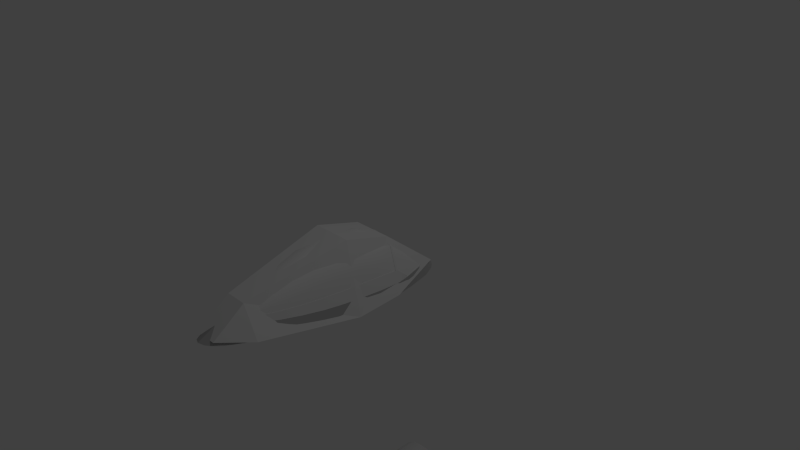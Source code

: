# Source: P51pitEXComp.blend  (saved by Blender 2.72.0; exported with 4.5.12 LTS)
import bpy
from mathutils import Matrix  # noqa: F401  (used for matrix-valued properties, if any)

bpy.ops.wm.read_factory_settings(use_empty=True)
scene = bpy.context.scene
scene.name = 'Scene'

# ---- collections
col_collection_1 = bpy.data.collections.new('Collection 1'); scene.collection.children.link(col_collection_1)
col_collection_4 = bpy.data.collections.new('Collection 4'); scene.collection.children.link(col_collection_4)

# ---- materials (node trees are filled in below, after node groups)
mat_hubmat = bpy.data.materials.new('HubMat')
mat_hubmat.alpha_threshold = 0.0
mat_hubmat.use_transparent_shadow = False
mat_hubmat.diffuse_color = (0.7874, 0.7874, 0.7874, 1.0)
mat_hubmat.specular_intensity = 0.7
mat_glass = bpy.data.materials.new('Glass')
mat_glass.alpha_threshold = 0.0
mat_glass.use_transparent_shadow = False
mat_glass.roughness = 0.5
mat_cowlmat = bpy.data.materials.new('CowlMat')
mat_cowlmat.alpha_threshold = 0.0
mat_cowlmat.use_transparent_shadow = False
mat_cowlmat.diffuse_color = (0.477, 0.477, 0.477, 1.0)
mat_cowlmat.roughness = 0.5
mat_cowlmat.specular_intensity = 0.352
mat_cowlmat.line_color = (0.0, 0.0, 0.0, 1.0)

# ---- material node trees

# ---- world
world_world = bpy.data.worlds.new('World'); scene.world = world_world
world_world.color = (0.05088, 0.05088, 0.05088)
world_world.use_sun_shadow = False
world_world.sun_shadow_jitter_overblur = 0.0
world_world.cycles.sampling_method = 'MANUAL'
world_world.cycles.sample_map_resolution = 256

# ---- cameras
cam_camera = bpy.data.cameras.new('Camera')
cam_camera.clip_end = 100.0
cam_camera.lens = 35.0
cam_camera.sensor_width = 32.0
cam_camera.sensor_height = 18.0
cam_camera.ortho_scale = 7.314
cam_camera.dof.focus_distance = 0.0
cam_camera.dof.aperture_fstop = 128.0

# ---- lights
light_lamp = bpy.data.lights.new('Lamp', 'POINT')
light_lamp.transmission_factor = 0.0
light_lamp.cutoff_distance = 30.0
light_lamp.energy = 100.0
light_lamp.shadow_buffer_clip_start = 1.001
light_lamp.shadow_soft_size = 0.1
light_lamp.shadow_maximum_resolution = 0.006
light_lamp.use_absolute_resolution = True
light_lamp.cycles.use_multiple_importance_sampling = False

# ---- meshes
me_mesh_009 = bpy.data.meshes.new('Mesh.009')
me_mesh_009.from_pydata([(-0.5866, 1.632, -0.8031), (-0.04557, -0.7106, 0.01485), (-1.788e-07, -1.0, -0.05), (-1.788e-07, 1.0, -0.05), (0.025, -1.0, -0.0433), (0.025, 1.0, -0.0433), (0.0433, -1.0, -0.025), (0.0433, 1.0, -0.025), (0.05, -1.0, -5.96e-08), (0.05, 1.0, 8.941e-08), (0.0433, -1.0, 0.025), (0.0433, 1.0, 0.025), (0.025, -1.0, 0.0433), (0.025, 1.0, 0.0433), (-1.788e-07, -1.0, 0.05), (-1.788e-07, 1.0, 0.05), (-0.025, -1.0, 0.0433), (-0.025, 1.0, 0.0433), (-0.0433, -1.0, 0.025), (-0.0433, 1.0, 0.025), (-0.05, -1.0, -5.96e-08), (-0.05, 1.0, 1.192e-07), (-0.0433, -1.0, -0.025), (-0.0433, 1.0, -0.025), (-0.025, -1.0, -0.0433), (-0.025, 1.0, -0.0433)], [(0, 1)], [(2, 3, 5, 4), (4, 5, 7, 6), (6, 7, 9, 8), (8, 9, 11, 10), (10, 11, 13, 12), (12, 13, 15, 14), (14, 15, 17, 16), (16, 17, 19, 18), (18, 19, 21, 20), (20, 21, 23, 22), (5, 3, 25, 23, 21, 19, 17, 15, 13, 11, 9, 7), (24, 25, 3, 2), (22, 23, 25, 24), (2, 4, 6, 8, 10, 12, 14, 16, 18, 20, 22, 24)])
me_mesh_009.polygons.foreach_set('use_smooth', [True] * 14)
_uv = me_mesh_009.uv_layers.new(name='UVMap')
_uv.uv.foreach_set('vector', [0.0, 0.0, 0.0, 0.0, 0.0, 0.0, 0.0, 0.0, 0.0, 0.0, 0.0, 0.0, 0.0, 0.0, 0.0, 0.0, 0.0, 0.0, 0.0, 0.0, 0.0, 0.0, 0.0, 0.0, 0.0, 0.0, 0.0, 0.0, 0.0, 0.0, 0.0, 0.0, 0.0, 0.0, 0.0, 0.0, 0.0, 0.0, 0.0, 0.0, 0.0, 0.0, 0.0, 0.0, 0.0, 0.0, 0.0, 0.0, 0.0, 0.0, 0.0, 0.0, 0.0, 0.0, 0.0, 0.0, 0.0, 0.0, 0.0, 0.0, 0.0, 0.0, 0.0, 0.0, 0.0, 0.0, 0.0, 0.0, 0.0, 0.0, 0.0, 0.0, 0.0, 0.0, 0.0, 0.0, 0.0, 0.0, 0.0, 0.0, 0.0, 0.0, 0.0, 0.0, 0.0, 0.0, 0.0, 0.0, 0.0, 0.0, 0.0, 0.0, 0.0, 0.0, 0.0, 0.0, 0.0, 0.0, 0.0, 0.0, 0.0, 0.0, 0.0, 0.0, 0.0, 0.0, 0.0, 0.0, 0.0, 0.0, 0.0, 0.0, 0.0, 0.0, 0.0, 0.0, 0.0, 0.0, 0.0, 0.0, 0.0, 0.0, 0.0, 0.0, 0.0, 0.0, 0.0, 0.0, 0.0, 0.0, 0.0, 0.0, 0.0, 0.0, 0.0, 0.0, 0.0, 0.0, 0.0, 0.0, 0.0, 0.0, 0.0, 0.0])
me_mesh_009.materials.append(mat_hubmat)
me_mesh_009.materials.append(None)
me_mesh_009.use_remesh_preserve_volume = False
me_mesh_009.use_remesh_preserve_attributes = False
me_mesh_009.use_mirror_vertex_groups = False
me_mesh_009.update()
me_mesh_008 = bpy.data.meshes.new('Mesh.008')
me_mesh_008.from_pydata([(-1.788e-07, -1.0, -0.05), (-1.788e-07, 1.0, -0.05), (0.025, -1.0, -0.0433), (0.025, 1.0, -0.0433), (0.0433, -1.0, -0.025), (0.0433, 1.0, -0.025), (0.05, -1.0, -5.96e-08), (0.05, 1.0, 8.941e-08), (0.0433, -1.0, 0.025), (0.0433, 1.0, 0.025), (0.025, -1.0, 0.0433), (0.025, 1.0, 0.0433), (-1.788e-07, -1.0, 0.05), (-1.788e-07, 1.0, 0.05), (-0.025, -1.0, 0.0433), (-0.025, 1.0, 0.0433), (-0.0433, -1.0, 0.025), (-0.0433, 1.0, 0.025), (-0.05, -1.0, -5.96e-08), (-0.05, 1.0, 1.192e-07), (-0.0433, -1.0, -0.025), (-0.0433, 1.0, -0.025), (-0.025, -1.0, -0.0433), (-0.025, 1.0, -0.0433)], [], [(0, 1, 3, 2), (2, 3, 5, 4), (4, 5, 7, 6), (6, 7, 9, 8), (8, 9, 11, 10), (10, 11, 13, 12), (12, 13, 15, 14), (14, 15, 17, 16), (16, 17, 19, 18), (18, 19, 21, 20), (3, 1, 23, 21, 19, 17, 15, 13, 11, 9, 7, 5), (22, 23, 1, 0), (20, 21, 23, 22), (0, 2, 4, 6, 8, 10, 12, 14, 16, 18, 20, 22)])
me_mesh_008.polygons.foreach_set('use_smooth', [True] * 14)
_uv = me_mesh_008.uv_layers.new(name='UVMap')
_uv.uv.foreach_set('vector', [0.0, 0.0, 0.0, 0.0, 0.0, 0.0, 0.0, 0.0, 0.0, 0.0, 0.0, 0.0, 0.0, 0.0, 0.0, 0.0, 0.0, 0.0, 0.0, 0.0, 0.0, 0.0, 0.0, 0.0, 0.0, 0.0, 0.0, 0.0, 0.0, 0.0, 0.0, 0.0, 0.0, 0.0, 0.0, 0.0, 0.0, 0.0, 0.0, 0.0, 0.0, 0.0, 0.0, 0.0, 0.0, 0.0, 0.0, 0.0, 0.0, 0.0, 0.0, 0.0, 0.0, 0.0, 0.0, 0.0, 0.0, 0.0, 0.0, 0.0, 0.0, 0.0, 0.0, 0.0, 0.0, 0.0, 0.0, 0.0, 0.0, 0.0, 0.0, 0.0, 0.0, 0.0, 0.0, 0.0, 0.0, 0.0, 0.0, 0.0, 0.0, 0.0, 0.0, 0.0, 0.0, 0.0, 0.0, 0.0, 0.0, 0.0, 0.0, 0.0, 0.0, 0.0, 0.0, 0.0, 0.0, 0.0, 0.0, 0.0, 0.0, 0.0, 0.0, 0.0, 0.0, 0.0, 0.0, 0.0, 0.0, 0.0, 0.0, 0.0, 0.0, 0.0, 0.0, 0.0, 0.0, 0.0, 0.0, 0.0, 0.0, 0.0, 0.0, 0.0, 0.0, 0.0, 0.0, 0.0, 0.0, 0.0, 0.0, 0.0, 0.0, 0.0, 0.0, 0.0, 0.0, 0.0, 0.0, 0.0, 0.0, 0.0, 0.0, 0.0])
me_mesh_008.materials.append(mat_hubmat)
me_mesh_008.materials.append(None)
me_mesh_008.use_remesh_preserve_volume = False
me_mesh_008.use_remesh_preserve_attributes = False
me_mesh_008.use_mirror_vertex_groups = False
me_mesh_008.update()
me_mesh_007 = bpy.data.meshes.new('Mesh.007')
me_mesh_007.from_pydata([(-0.2913, -0.1093, -0.2778), (0.07056, -0.06105, -0.2149), (-0.1411, -0.07065, -0.2258), (-0.07056, -0.06105, -0.2149), (-0.2205, -0.08613, -0.2435), (-0.4141, -0.2224, 0.2147), (0.07056, 0.03134, 0.05239), (-0.1411, 0.02301, 0.05239), (-0.1165, 0.03134, 0.05239)], [], [(2, 4, 8), (7, 8, 4), (3, 8, 6, 1), (3, 2, 8), (0, 5, 4), (4, 5, 7)])
me_mesh_007.polygons.foreach_set('use_smooth', [True] * 6)
_uv = me_mesh_007.uv_layers.new(name='UVMap')
_uv.uv.foreach_set('vector', [0.0, 0.0, 0.0, 0.0, 0.0, 0.0, 0.0, 0.0, 0.0, 0.0, 0.0, 0.0, 0.0, 0.0, 0.0, 0.0, 0.0, 0.0, 0.0, 0.0, 0.0, 0.0, 0.0, 0.0, 0.0, 0.0, 0.0, 0.0, 0.0, 0.0, 0.0, 0.0, 0.0, 0.0, 0.0, 0.0, 0.0, 0.0])
me_mesh_007.materials.append(mat_hubmat)
me_mesh_007.materials.append(None)
me_mesh_007.use_remesh_preserve_volume = False
me_mesh_007.use_remesh_preserve_attributes = False
me_mesh_007.use_mirror_vertex_groups = False
me_mesh_007.update()
me_mesh = bpy.data.meshes.new('Mesh')
me_mesh.from_pydata([(-0.1541, 1.069, -1.869), (-0.2699, 0.9831, -1.868), (-0.3441, 0.8735, -1.868), (-0.3856, 0.7476, -1.868), (-0.4115, 0.5817, -1.868), (-0.1496, 1.119, -1.581), (-0.2621, 1.029, -1.581), (-0.3342, 0.9157, -1.58), (-0.3746, 0.7853, -1.58), (-0.4014, 0.5924, -1.581), (-0.146, 1.113, -1.294), (-0.2557, 1.027, -1.293), (-0.3261, 0.9185, -1.293), (-0.3655, 0.7934, -1.293), (-0.3918, 0.6068, -1.293), (-0.1371, 1.071, -1.006), (-0.2402, 0.9939, -1.006), (-0.3063, 0.8964, -1.005), (-0.3433, 0.7844, -1.005), (0.0, 1.102, -1.006), (-0.3678, 0.6191, -1.006), (-0.1264, 0.999, -0.7186), (-0.2213, 0.9368, -0.7182), (-0.2822, 0.8577, -0.7179), (-0.3163, 0.7669, -0.718), (-0.3384, 0.6377, -0.7183), (-0.1096, 0.9036, -0.4311), (-0.192, 0.8595, -0.4307), (-0.2447, 0.8035, -0.4304), (0.0, 0.815, -0.1437), (-0.2743, 0.7392, -0.4305), (-0.2922, 0.6592, -0.4308), (-0.08027, 0.805, -0.1436), (-0.1406, 0.7802, -0.1432), (0.0, 1.0, -2.156), (0.0, 1.104, -1.869), (0.1484, 0.6947, 0.0007156), (0.1338, 0.7177, 0.0008084), (0.08436, 0.7447, 0.0003431), (0.2114, 0.6765, -0.1432), (0.2009, 0.7126, -0.143), (0.1793, 0.7488, -0.1429), (0.1406, 0.7802, -0.1432), (0.08027, 0.805, -0.1436), (0.2922, 0.6592, -0.4308), (0.2743, 0.7392, -0.4305), (0.2447, 0.8035, -0.4304), (0.192, 0.8595, -0.4307), (0.1096, 0.9036, -0.4311), (0.3384, 0.6377, -0.7183), (0.3163, 0.7669, -0.718), (0.2822, 0.8577, -0.7179), (0.2213, 0.9368, -0.7182), (0.1264, 0.999, -0.7186), (0.3678, 0.6191, -1.006), (0.3433, 0.7844, -1.005), (0.3063, 0.8964, -1.005), (0.2402, 0.9939, -1.006), (0.1371, 1.071, -1.006), (0.3918, 0.6068, -1.293), (0.3655, 0.7934, -1.293), (0.3261, 0.9185, -1.293), (0.2557, 1.027, -1.293), (0.146, 1.113, -1.294), (0.0, 1.148, -1.294), (0.4014, 0.5924, -1.581), (0.3746, 0.7853, -1.58), (0.3342, 0.9157, -1.58), (0.2621, 1.029, -1.581), (0.1496, 1.119, -1.581), (0.4115, 0.5817, -1.868), (0.3856, 0.7476, -1.868), (0.3441, 0.8735, -1.868), (0.2699, 0.9831, -1.868), (0.1541, 1.069, -1.869), (0.4108, 0.5628, -2.156), (0.3624, 0.7226, -2.156), (0.3215, 0.8704, -2.155), (0.2527, 0.9533, -2.156), (0.1541, 0.9839, -2.156), (-0.1793, 0.7488, -0.1429), (-0.2009, 0.7126, -0.143), (0.1154, 0.7006, 0.03742), (0.07947, 0.7033, 0.05992), (0.04218, 0.7128, 0.07351), (-0.2114, 0.6765, -0.1432), (-0.08436, 0.7447, 0.0003431), (-0.1338, 0.7177, 0.0008082), (-0.1484, 0.6947, 0.0007155), (0.0, 0.9215, -0.4312), (0.0, 1.155, -1.581), (0.0, 0.7572, 0.0), (0.287, 0.9251, -2.156), (-0.4108, 0.5628, -2.156), (-0.3624, 0.7226, -2.156), (-0.3215, 0.8704, -2.155), (-0.2527, 0.9533, -2.156), (-0.1541, 0.9839, -2.156), (-0.1154, 0.7006, 0.03742), (-0.07947, 0.7033, 0.05992), (-0.04218, 0.7128, 0.07351), (0.0, 1.024, -0.7188), (0.0, 0.7181, 0.07334), (-0.287, 0.9251, -2.156)], [], [(7, 3, 8), (16, 17, 22), (86, 33, 87), (22, 23, 27), (94, 2, 95), (23, 18, 24), (87, 80, 88), (18, 14, 20), (32, 27, 33), (15, 11, 16), (12, 8, 13), (2, 94, 3), (8, 9, 13), (97, 96, 0), (0, 96, 1), (2, 3, 7), (12, 13, 17), (8, 4, 9), (100, 102, 91, 86), (16, 12, 17), (80, 30, 81), (17, 18, 23), (28, 24, 30), (33, 80, 87), (11, 7, 12), (27, 23, 28), (21, 22, 26), (89, 21, 26), (1, 103, 2), (13, 9, 14), (30, 25, 31), (30, 31, 81), (90, 0, 5), (1, 2, 6), (99, 86, 87, 98), (6, 7, 11), (98, 87, 88), (13, 14, 18), (3, 93, 4), (33, 28, 80), (24, 25, 30), (21, 89, 101), (84, 83, 38), (64, 63, 69), (43, 38, 42), (48, 43, 47), (38, 37, 42), (43, 42, 47), (53, 48, 52), (48, 47, 52), (58, 53, 57), (53, 52, 57), (63, 58, 62), (58, 57, 62), (69, 63, 68), (63, 62, 68), (74, 69, 73), (69, 68, 73), (79, 74, 78), (74, 73, 78), (42, 37, 41), (37, 36, 41), (47, 42, 46), (42, 41, 46), (52, 47, 51), (47, 46, 51), (57, 52, 56), (52, 51, 56), (62, 57, 61), (57, 56, 61), (68, 62, 67), (62, 61, 67), (73, 68, 72), (68, 67, 72), (73, 72, 92), (92, 78, 73), (41, 36, 40), (46, 41, 45), (41, 40, 45), (51, 46, 50), (46, 45, 50), (56, 51, 55), (51, 50, 55), (61, 56, 60), (56, 55, 60), (67, 61, 66), (61, 60, 66), (72, 67, 71), (67, 66, 71), (71, 75, 76), (76, 77, 72), (45, 40, 44), (40, 39, 44), (50, 45, 49), (45, 44, 49), (55, 50, 54), (50, 49, 54), (60, 55, 59), (55, 54, 59), (66, 60, 65), (60, 59, 65), (71, 66, 70), (66, 65, 70), (72, 71, 76), (71, 70, 75), (21, 16, 22), (27, 28, 33), (81, 31, 85), (36, 39, 40), (63, 64, 19), (19, 58, 63), (82, 36, 37), (83, 82, 37, 38), (5, 6, 10), (23, 24, 28), (3, 94, 93), (6, 2, 7), (91, 32, 86), (3, 4, 8), (80, 81, 88), (10, 11, 15), (10, 6, 11), (17, 13, 18), (15, 16, 21), (11, 12, 16), (101, 15, 21), (35, 74, 79), (79, 34, 35), (26, 22, 27), (28, 30, 80), (32, 33, 86), (7, 8, 12), (18, 20, 24), (100, 86, 99), (5, 1, 6), (22, 17, 23), (24, 20, 25), (26, 27, 32), (103, 1, 96), (88, 81, 85), (29, 43, 48), (0, 1, 5), (77, 92, 72), (95, 2, 103), (19, 10, 15), (29, 26, 32), (0, 90, 35), (64, 5, 10), (97, 35, 34), (15, 101, 19), (29, 32, 91), (5, 64, 90), (91, 38, 43), (89, 48, 53), (35, 97, 0), (26, 29, 89), (10, 19, 64), (69, 90, 64), (90, 69, 74), (29, 91, 43), (48, 89, 29), (53, 101, 89), (58, 19, 101), (101, 53, 58), (84, 38, 91, 102), (74, 35, 90)])
me_mesh.polygons.foreach_set('use_smooth', [True] * 166)
_uv = me_mesh.uv_layers.new(name='UVMap')
_uv.uv.foreach_set('vector', [0.176, 0.2765, 0.08943, 0.161, 0.1171, 0.2824, 0.2584, 0.5099, 0.2052, 0.5164, 0.2616, 0.6336, 0.2906, 0.9571, 0.2719, 0.8901, 0.2623, 0.956, 0.2616, 0.6336, 0.2158, 0.639, 0.2631, 0.7606, 0.07483, 0.03584, 0.1477, 0.1565, 0.1431, 0.03176, 0.2158, 0.639, 0.1545, 0.5245, 0.1739, 0.6464, 0.2623, 0.956, 0.2474, 0.8911, 0.25, 0.9584, 0.1545, 0.5245, 0.05558, 0.4147, 0.08332, 0.5372, 0.3055, 0.8919, 0.2631, 0.7606, 0.2719, 0.8901, 0.321, 0.5053, 0.2499, 0.3891, 0.2584, 0.5099, 0.1922, 0.3958, 0.1171, 0.2824, 0.1361, 0.4032, 0.1477, 0.1565, 0.07483, 0.03584, 0.08943, 0.161, 0.1171, 0.2824, 0.03305, 0.2913, 0.1361, 0.4032, 0.249, 0.01731, 0.195, 0.02663, 0.2793, 0.1429, 0.2793, 0.1429, 0.195, 0.02663, 0.2085, 0.151, 0.1477, 0.1565, 0.08943, 0.161, 0.176, 0.2765, 0.1922, 0.3958, 0.1361, 0.4032, 0.2052, 0.5164, 0.1171, 0.2824, 0.01621, 0.1665, 0.03305, 0.2913, 0.3047, 0.9959, 0.3274, 0.9999, 0.3355, 0.9642, 0.2906, 0.9571, 0.2584, 0.5099, 0.1922, 0.3958, 0.2052, 0.5164, 0.2474, 0.8911, 0.1957, 0.7695, 0.2286, 0.8941, 0.2052, 0.5164, 0.1545, 0.5245, 0.2158, 0.639, 0.2267, 0.7639, 0.1739, 0.6464, 0.1957, 0.7695, 0.2719, 0.8901, 0.2474, 0.8911, 0.2623, 0.956, 0.2499, 0.3891, 0.176, 0.2765, 0.1922, 0.3958, 0.2631, 0.7606, 0.2158, 0.639, 0.2267, 0.7639, 0.3178, 0.6312, 0.2616, 0.6336, 0.3104, 0.7608, 0.3692, 0.7664, 0.3178, 0.6312, 0.3104, 0.7608, 0.2085, 0.151, 0.1731, 0.02915, 0.1477, 0.1565, 0.1361, 0.4032, 0.03305, 0.2913, 0.05558, 0.4147, 0.1957, 0.7695, 0.1183, 0.6582, 0.161, 0.7779, 0.1957, 0.7695, 0.161, 0.7779, 0.2286, 0.8941, 0.3841, 0.253, 0.2793, 0.1429, 0.3046, 0.2631, 0.2085, 0.151, 0.1477, 0.1565, 0.2361, 0.2705, 0.2848, 0.988, 0.2906, 0.9571, 0.2623, 0.956, 0.2669, 0.9754, 0.2361, 0.2705, 0.176, 0.2765, 0.2499, 0.3891, 0.2669, 0.9754, 0.2623, 0.956, 0.25, 0.9584, 0.1361, 0.4032, 0.05558, 0.4147, 0.1545, 0.5245, 0.08943, 0.161, 0.0001257, 0.04122, 0.01621, 0.1665, 0.2719, 0.8901, 0.2267, 0.7639, 0.2474, 0.8911, 0.1739, 0.6464, 0.1183, 0.6582, 0.1957, 0.7695, 0.3178, 0.6312, 0.3692, 0.7664, 0.386, 0.6346, 0.4859, 0.9959, 0.5058, 0.988, 0.5, 0.9571, 0.3954, 0.3778, 0.474, 0.3828, 0.486, 0.2631, 0.4851, 0.8919, 0.5, 0.9571, 0.5187, 0.8901, 0.4801, 0.7608, 0.4851, 0.8919, 0.5275, 0.7606, 0.5, 0.9571, 0.5283, 0.956, 0.5187, 0.8901, 0.4851, 0.8919, 0.5187, 0.8901, 0.5275, 0.7606, 0.4727, 0.6312, 0.4801, 0.7608, 0.529, 0.6336, 0.4801, 0.7608, 0.5275, 0.7606, 0.529, 0.6336, 0.4696, 0.5053, 0.4727, 0.6312, 0.5322, 0.5099, 0.4727, 0.6312, 0.529, 0.6336, 0.5322, 0.5099, 0.474, 0.3828, 0.4696, 0.5053, 0.5407, 0.3891, 0.4696, 0.5053, 0.5322, 0.5099, 0.5407, 0.3891, 0.486, 0.2631, 0.474, 0.3828, 0.5545, 0.2705, 0.474, 0.3828, 0.5407, 0.3891, 0.5545, 0.2705, 0.5113, 0.1429, 0.486, 0.2631, 0.5821, 0.151, 0.486, 0.2631, 0.5545, 0.2705, 0.5821, 0.151, 0.5416, 0.01731, 0.5113, 0.1429, 0.5955, 0.02663, 0.5113, 0.1429, 0.5821, 0.151, 0.5955, 0.02663, 0.5187, 0.8901, 0.5283, 0.956, 0.5431, 0.8911, 0.5283, 0.956, 0.5406, 0.9584, 0.5431, 0.8911, 0.5275, 0.7606, 0.5187, 0.8901, 0.5639, 0.7639, 0.5187, 0.8901, 0.5431, 0.8911, 0.5639, 0.7639, 0.529, 0.6336, 0.5275, 0.7606, 0.5748, 0.639, 0.5275, 0.7606, 0.5639, 0.7639, 0.5748, 0.639, 0.5322, 0.5099, 0.529, 0.6336, 0.5854, 0.5164, 0.529, 0.6336, 0.5748, 0.639, 0.5854, 0.5164, 0.5407, 0.3891, 0.5322, 0.5099, 0.5984, 0.3958, 0.5322, 0.5099, 0.5854, 0.5164, 0.5984, 0.3958, 0.5545, 0.2705, 0.5407, 0.3891, 0.6146, 0.2765, 0.5407, 0.3891, 0.5984, 0.3958, 0.6146, 0.2765, 0.5821, 0.151, 0.5545, 0.2705, 0.6429, 0.1565, 0.5545, 0.2705, 0.6146, 0.2765, 0.6429, 0.1565, 0.5821, 0.151, 0.6429, 0.1565, 0.6174, 0.02915, 0.6174, 0.02915, 0.5955, 0.02663, 0.5821, 0.151, 0.5431, 0.8911, 0.5406, 0.9584, 0.562, 0.8941, 0.5639, 0.7639, 0.5431, 0.8911, 0.5949, 0.7695, 0.5431, 0.8911, 0.562, 0.8941, 0.5949, 0.7695, 0.5748, 0.639, 0.5639, 0.7639, 0.6167, 0.6464, 0.5639, 0.7639, 0.5949, 0.7695, 0.6167, 0.6464, 0.5854, 0.5164, 0.5748, 0.639, 0.636, 0.5245, 0.5748, 0.639, 0.6167, 0.6464, 0.636, 0.5245, 0.5984, 0.3958, 0.5854, 0.5164, 0.6544, 0.4032, 0.5854, 0.5164, 0.636, 0.5245, 0.6544, 0.4032, 0.6146, 0.2765, 0.5984, 0.3958, 0.6735, 0.2824, 0.5984, 0.3958, 0.6544, 0.4032, 0.6735, 0.2824, 0.6429, 0.1565, 0.6146, 0.2765, 0.7011, 0.161, 0.6146, 0.2765, 0.6735, 0.2824, 0.7011, 0.161, 0.7011, 0.161, 0.7904, 0.04122, 0.7157, 0.03584, 0.7157, 0.03584, 0.6475, 0.03176, 0.6429, 0.1565, 0.5949, 0.7695, 0.562, 0.8941, 0.6296, 0.7779, 0.562, 0.8941, 0.5778, 0.8983, 0.6296, 0.7779, 0.6167, 0.6464, 0.5949, 0.7695, 0.6722, 0.6582, 0.5949, 0.7695, 0.6296, 0.7779, 0.6722, 0.6582, 0.636, 0.5245, 0.6167, 0.6464, 0.7072, 0.5372, 0.6167, 0.6464, 0.6722, 0.6582, 0.7072, 0.5372, 0.6544, 0.4032, 0.636, 0.5245, 0.735, 0.4147, 0.636, 0.5245, 0.7072, 0.5372, 0.735, 0.4147, 0.6735, 0.2824, 0.6544, 0.4032, 0.7575, 0.2913, 0.6544, 0.4032, 0.735, 0.4147, 0.7575, 0.2913, 0.7011, 0.161, 0.6735, 0.2824, 0.7744, 0.1665, 0.6735, 0.2824, 0.7575, 0.2913, 0.7744, 0.1665, 0.6429, 0.1565, 0.7011, 0.161, 0.7157, 0.03584, 0.7011, 0.161, 0.7744, 0.1665, 0.7904, 0.04122, 0.3178, 0.6312, 0.2584, 0.5099, 0.2616, 0.6336, 0.2631, 0.7606, 0.2267, 0.7639, 0.2719, 0.8901, 0.2286, 0.8941, 0.161, 0.7779, 0.2127, 0.8983, 0.5406, 0.9584, 0.5778, 0.8983, 0.562, 0.8941, 0.474, 0.3828, 0.3954, 0.3778, 0.3954, 0.505, 0.3954, 0.505, 0.4696, 0.5053, 0.474, 0.3828, 0.5237, 0.9754, 0.5406, 0.9584, 0.5283, 0.956, 0.5058, 0.988, 0.5237, 0.9754, 0.5283, 0.956, 0.5, 0.9571, 0.3046, 0.2631, 0.2361, 0.2705, 0.3166, 0.3828, 0.2158, 0.639, 0.1739, 0.6464, 0.2267, 0.7639, 0.08943, 0.161, 0.07483, 0.03584, 0.0001257, 0.04122, 0.2361, 0.2705, 0.1477, 0.1565, 0.176, 0.2765, 0.3355, 0.9642, 0.3055, 0.8919, 0.2906, 0.9571, 0.08943, 0.161, 0.01621, 0.1665, 0.1171, 0.2824, 0.2474, 0.8911, 0.2286, 0.8941, 0.25, 0.9584, 0.3166, 0.3828, 0.2499, 0.3891, 0.321, 0.5053, 0.3166, 0.3828, 0.2361, 0.2705, 0.2499, 0.3891, 0.2052, 0.5164, 0.1361, 0.4032, 0.1545, 0.5245, 0.321, 0.5053, 0.2584, 0.5099, 0.3178, 0.6312, 0.2499, 0.3891, 0.1922, 0.3958, 0.2584, 0.5099, 0.386, 0.6346, 0.321, 0.5053, 0.3178, 0.6312, 0.4296, 0.1289, 0.5113, 0.1429, 0.5416, 0.01731, 0.5416, 0.01731, 0.4607, 0.0001257, 0.4296, 0.1289, 0.3104, 0.7608, 0.2616, 0.6336, 0.2631, 0.7606, 0.2267, 0.7639, 0.1957, 0.7695, 0.2474, 0.8911, 0.3055, 0.8919, 0.2719, 0.8901, 0.2906, 0.9571, 0.176, 0.2765, 0.1171, 0.2824, 0.1922, 0.3958, 0.1545, 0.5245, 0.08332, 0.5372, 0.1739, 0.6464, 0.3047, 0.9959, 0.2906, 0.9571, 0.2848, 0.988, 0.3046, 0.2631, 0.2085, 0.151, 0.2361, 0.2705, 0.2616, 0.6336, 0.2052, 0.5164, 0.2158, 0.639, 0.1739, 0.6464, 0.08332, 0.5372, 0.1183, 0.6582, 0.3104, 0.7608, 0.2631, 0.7606, 0.3055, 0.8919, 0.1731, 0.02915, 0.2085, 0.151, 0.195, 0.02663, 0.25, 0.9584, 0.2286, 0.8941, 0.2127, 0.8983, 0.4424, 0.8978, 0.4851, 0.8919, 0.4801, 0.7608, 0.2793, 0.1429, 0.2085, 0.151, 0.3046, 0.2631, 0.6475, 0.03176, 0.6174, 0.02915, 0.6429, 0.1565, 0.1431, 0.03176, 0.1477, 0.1565, 0.1731, 0.02915, 0.3952, 0.505, 0.3166, 0.3828, 0.321, 0.5053, 0.3481, 0.8978, 0.3104, 0.7608, 0.3055, 0.8919, 0.2793, 0.1429, 0.3841, 0.253, 0.361, 0.1289, 0.3952, 0.3778, 0.3046, 0.2631, 0.3166, 0.3828, 0.249, 0.01731, 0.361, 0.1289, 0.3298, 0.0001257, 0.321, 0.5053, 0.386, 0.6346, 0.3952, 0.505, 0.3481, 0.8978, 0.3055, 0.8919, 0.3355, 0.9642, 0.3046, 0.2631, 0.3952, 0.3778, 0.3841, 0.253, 0.4551, 0.9642, 0.5, 0.9571, 0.4851, 0.8919, 0.4214, 0.7664, 0.4801, 0.7608, 0.4727, 0.6312, 0.361, 0.1289, 0.249, 0.01731, 0.2793, 0.1429, 0.3104, 0.7608, 0.3481, 0.8978, 0.3692, 0.7664, 0.3166, 0.3828, 0.3952, 0.505, 0.3952, 0.3778, 0.486, 0.2631, 0.4064, 0.253, 0.3954, 0.3778, 0.4064, 0.253, 0.486, 0.2631, 0.5113, 0.1429, 0.4424, 0.8978, 0.4551, 0.9642, 0.4851, 0.8919, 0.4801, 0.7608, 0.4214, 0.7664, 0.4424, 0.8978, 0.4727, 0.6312, 0.4046, 0.6346, 0.4214, 0.7664, 0.4696, 0.5053, 0.3954, 0.505, 0.4046, 0.6346, 0.4046, 0.6346, 0.4727, 0.6312, 0.4696, 0.5053, 0.4859, 0.9959, 0.5, 0.9571, 0.4551, 0.9642, 0.4632, 0.9999, 0.5113, 0.1429, 0.4296, 0.1289, 0.4064, 0.253])
me_mesh.materials.append(mat_glass)
me_mesh.use_remesh_preserve_volume = False
me_mesh.use_remesh_preserve_attributes = False
me_mesh.use_mirror_vertex_groups = False
me_mesh.update()
me_mesh_001 = bpy.data.meshes.new('Mesh.001')
me_mesh_001.from_pydata([(-0.144, -0.06655, -0.2396), (-0.2947, -0.1157, -0.2842), (-0.072, -0.05695, -0.2287), (-0.309, -0.1229, -0.287), (-0.3029, -0.1201, -0.2865), (0.3182, 0.2168, 0.2686), (0.3587, 0.07055, 0.2684), (0.4066, -0.0876, 0.2683), (0.2899, 0.2591, 0.238), (0.1556, 0.3154, 0.2375), (-0.2939, -0.1093, -0.2906), (-0.3091, -0.1168, -0.293), (-0.3395, -0.1303, -0.276), (-0.4393, -0.2267, 0.08398), (-0.3681, -0.1537, -0.2444), (0.2553, 0.2861, 0.2378), (0.3247, 0.2068, 0.2381), (0.366, 0.06535, 0.2379), (0.4149, -0.08758, 0.2378), (0.2899, 0.2783, 0.2685), (-0.4019, -0.1939, -0.1483), (-0.3022, -0.1139, -0.293), (-0.225, -0.0759, -0.2503), (-0.072, -0.05082, -0.2217), (0.1556, 0.3376, 0.268), (0.2553, 0.3067, 0.2683), (0.3247, 0.223, 0.2686), (0.366, 0.07376, 0.2684), (0.4527, -0.2513, 0.2378), (-0.144, -0.06042, -0.2326), (-0.3272, -0.1406, -0.2737), (-0.4305, -0.2355, 0.08766), (-0.3606, -0.1644, -0.2349), (-0.3938, -0.2041, -0.14), (-0.07056, -0.06719, -0.2219), (0.3013, -0.1071, -0.2847), (0.2205, -0.08613, -0.2435), (0.4149, -0.08762, 0.2683), (0.4527, -0.2513, 0.2676), (-0.2205, -0.09226, -0.2505), (-0.1411, -0.07679, -0.2328), (-0.2913, -0.1093, -0.2778), (-0.3055, -0.1168, -0.2789), (-0.2435, 0.2806, 0.2384), (-0.2577, 0.2728, 0.2385), (-0.2997, -0.1136, -0.2792), (-0.2928, -0.1027, -0.283), (-0.3077, -0.1105, -0.284), (5.219e-09, 0.3225, 0.2379), (-0.3314, -0.1349, -0.2674), (-0.2619, 0.2809, 0.2378), (-0.2471, 0.2885, 0.2378), (5.219e-09, 0.3539, 0.2678), (0.1411, -0.07065, -0.2258), (-0.4305, -0.2267, 0.08766), (-0.3604, -0.1555, -0.2346), (-0.3938, -0.1939, -0.14), (-0.2841, 0.2522, 0.2386), (0.07056, -0.06719, -0.2219), (-0.1525, 0.3074, 0.2381), (-0.2501, 0.2787, 0.2384), (-0.3182, 0.2009, 0.2387), (-0.3587, 0.06231, 0.2385), (-0.4066, -0.08756, 0.2384), (-0.2841, 0.271, 0.2685), (-0.1525, 0.3291, 0.268), (-0.2501, 0.2989, 0.2683), (0.07056, -0.06105, -0.2149), (-0.1411, -0.07065, -0.2258), (-0.4527, -0.2513, 0.2676), (0.2501, 0.2989, 0.2683), (0.1525, 0.3291, 0.268), (0.2841, 0.271, 0.2685), (0.4066, -0.08756, 0.2384), (0.3587, 0.06231, 0.2385), (0.3182, 0.2009, 0.2387), (0.2501, 0.2787, 0.2384), (0.1525, 0.3074, 0.2381), (0.2841, 0.2522, 0.2386), (0.3938, -0.1939, -0.14), (0.3604, -0.1555, -0.2346), (0.4305, -0.2267, 0.08766), (0.2471, 0.2885, 0.2378), (0.2619, 0.2809, 0.2378), (0.3314, -0.1349, -0.2674), (0.3077, -0.1105, -0.284), (0.2928, -0.1027, -0.283), (0.2997, -0.1136, -0.2792), (0.2577, 0.2728, 0.2385), (0.2435, 0.2806, 0.2384), (0.3055, -0.1168, -0.2789), (0.2913, -0.1093, -0.2778), (0.1411, -0.07679, -0.2328), (0.2205, -0.09226, -0.2505), (0.3938, -0.2041, -0.14), (0.3606, -0.1644, -0.2349), (0.4305, -0.2355, 0.08766), (0.3272, -0.1406, -0.2737), (0.144, -0.06042, -0.2326), (0.225, -0.0759, -0.2503), (0.3022, -0.1139, -0.293), (0.4019, -0.1939, -0.1483), (0.3681, -0.1537, -0.2444), (0.4393, -0.2267, 0.08398), (0.3395, -0.1303, -0.276), (0.3091, -0.1168, -0.293), (0.2939, -0.1093, -0.2906), (0.3029, -0.1201, -0.2865), (0.309, -0.1229, -0.287), (0.2947, -0.1157, -0.2842), (0.144, -0.06655, -0.2396), (0.072, -0.05695, -0.2287), (0.225, -0.08203, -0.2573), (0.4019, -0.2041, -0.1483), (0.3681, -0.1636, -0.2462), (0.4393, -0.2355, 0.08398), (0.3363, -0.1371, -0.2827), (0.4422, -0.2513, 0.2676), (0.4422, -0.2513, 0.2378), (-0.4149, -0.08762, 0.2683), (-0.07056, -0.06105, -0.2149), (-0.2205, -0.08613, -0.2435), (-0.3013, -0.1071, -0.2847), (-0.4527, -0.2513, 0.2378), (-0.366, 0.07376, 0.2684), (-0.3247, 0.223, 0.2686), (-0.2553, 0.3067, 0.2683), (-0.1556, 0.3376, 0.268), (0.072, -0.05082, -0.2217), (-0.2899, 0.2783, 0.2685), (-0.4149, -0.08758, 0.2378), (-0.366, 0.06535, 0.2379), (-0.3247, 0.2068, 0.2381), (-0.2553, 0.2861, 0.2378), (5.219e-09, 0.3308, 0.2373), (-0.1556, 0.3154, 0.2375), (-0.2899, 0.2591, 0.238), (5.219e-09, 0.3451, 0.2678), (-0.4066, -0.0876, 0.2683), (-0.3587, 0.07055, 0.2684), (-0.3182, 0.2168, 0.2686), (-0.225, -0.08203, -0.2573), (-0.4019, -0.2041, -0.1483), (-0.3681, -0.1636, -0.2462), (-0.4393, -0.2355, 0.08398), (-0.3363, -0.1371, -0.2827), (-0.4422, -0.2513, 0.2676), (-0.4422, -0.2513, 0.2378)], [], [(17, 74, 75, 16), (26, 5, 6, 27), (123, 69, 119, 130), (19, 72, 5, 26), (27, 6, 7, 37), (8, 78, 88, 83), (24, 71, 70, 25), (15, 19, 8, 83), (56, 55, 14), (72, 75, 5), (19, 16, 8), (26, 17, 16), (136, 50, 44, 57), (86, 89, 82), (45, 60, 44), (5, 75, 74), (27, 37, 18), (16, 75, 78, 8), (125, 129, 132), (70, 78, 72), (17, 27, 18), (18, 73, 74, 17), (68, 121, 39, 40), (25, 70, 72, 19), (28, 18, 37, 38), (37, 7, 73, 18), (6, 74, 73), (129, 136, 132), (119, 138, 63, 130), (9, 25, 15, 82), (7, 6, 73), (13, 20, 142, 144), (68, 120, 29), (134, 135, 127), (123, 144, 31), (135, 51, 133, 126), (123, 147, 146, 69), (139, 63, 62), (126, 129, 64, 66), (11, 47, 122), (147, 123, 31), (64, 140, 61), (20, 14, 143, 142), (128, 23, 120, 67), (42, 45, 44), (14, 55, 12), (46, 51, 43), (66, 60, 43, 59), (54, 31, 33, 56), (68, 29, 121), (12, 145, 143), (10, 141, 1), (32, 143, 30), (133, 46, 122), (0, 40, 141), (13, 130, 63), (14, 12, 143), (54, 13, 144, 31), (4, 45, 42), (122, 47, 133), (125, 132, 131), (39, 41, 1), (41, 43, 60), (46, 133, 51), (11, 21, 4), (3, 11, 4), (56, 33, 32, 55), (54, 13, 63), (41, 46, 43), (30, 42, 49), (6, 5, 74), (87, 88, 76), (85, 88, 90), (91, 76, 89), (9, 82, 89, 77), (87, 76, 91), (70, 77, 89, 76), (81, 79, 94, 96), (80, 97, 95), (79, 80, 95, 94), (100, 107, 109, 106), (105, 107, 100), (103, 115, 113, 101), (104, 114, 116), (101, 113, 114, 102), (98, 99, 112, 110), (81, 101, 79), (96, 113, 115), (79, 102, 80), (94, 114, 113), (80, 104, 84), (114, 97, 116), (15, 35, 86), (85, 15, 83), (86, 82, 15), (81, 96, 115, 103), (107, 90, 87), (105, 35, 85), (87, 91, 109, 107), (100, 106, 86, 35), (92, 112, 93), (98, 36, 99), (92, 111, 110), (115, 103, 18), (18, 28, 115), (103, 73, 18), (28, 38, 117, 118), (28, 96, 115), (117, 38, 37, 7), (117, 7, 73, 118), (115, 96, 73), (118, 73, 96), (146, 138, 119, 69), (55, 49, 12), (139, 62, 140), (40, 39, 141), (3, 42, 30), (47, 42, 44), (118, 96, 28), (81, 73, 103), (110, 112, 92), (35, 15, 85), (95, 97, 114), (102, 104, 80), (95, 114, 94), (101, 102, 79), (94, 113, 96), (103, 101, 81), (108, 107, 105), (71, 77, 70), (83, 88, 85), (85, 35, 90), (55, 32, 30), (65, 66, 59), (57, 64, 61), (13, 54, 20), (140, 62, 61), (144, 63, 31), (66, 64, 57), (143, 145, 30), (21, 122, 46, 10), (21, 10, 1, 4), (47, 42, 122), (132, 136, 57, 61), (29, 0, 141, 22), (60, 66, 57, 44), (146, 147, 63, 138), (45, 4, 1, 41), (24, 25, 9), (76, 88, 78, 70), (91, 89, 86), (47, 50, 133), (27, 17, 26), (26, 16, 19), (78, 75, 72), (25, 19, 15), (32, 33, 143), (47, 12, 49), (124, 125, 131), (99, 36, 86), (106, 99, 86), (99, 106, 112), (106, 109, 112), (109, 93, 112), (93, 109, 91), (90, 88, 87), (45, 41, 60), (138, 63, 139), (147, 31, 63), (124, 130, 119), (129, 125, 140, 64), (1, 141, 39), (10, 46, 22), (127, 135, 126), (3, 4, 42), (21, 11, 122), (49, 55, 30), (131, 132, 61, 62), (124, 119, 138, 139), (130, 144, 123), (144, 130, 13), (133, 50, 136, 129), (137, 65, 59), (120, 23, 29), (29, 22, 121), (20, 56, 14), (33, 31, 142), (125, 124, 139, 140), (127, 126, 66, 65), (50, 47, 44), (54, 56, 20), (31, 144, 142), (47, 49, 42), (3, 145, 11), (2, 111, 58, 34), (3, 30, 145), (58, 111, 92), (126, 133, 129), (22, 141, 10), (12, 47, 11), (53, 92, 93, 36), (11, 145, 12), (22, 46, 121), (53, 36, 98), (130, 131, 62, 63), (33, 142, 143), (135, 59, 43, 51), (131, 130, 124), (100, 35, 105), (108, 90, 107), (102, 114, 104), (84, 97, 80), (97, 84, 90), (108, 97, 90), (108, 116, 97), (108, 105, 116), (105, 104, 116), (104, 105, 85), (85, 84, 104), (85, 90, 84), (91, 86, 36), (93, 91, 36), (41, 121, 46), (39, 121, 41), (137, 77, 71), (34, 40, 2), (120, 68, 40, 34), (67, 120, 34, 58), (40, 0, 2), (128, 111, 2, 23), (48, 137, 59), (135, 134, 48, 59), (128, 98, 110, 111), (67, 98, 128), (134, 24, 9), (23, 2, 0, 29), (52, 134, 127), (53, 98, 67), (52, 127, 65, 137), (67, 58, 92, 53), (9, 77, 48, 134), (48, 77, 137), (52, 137, 71, 24), (52, 24, 134)])
me_mesh_001.polygons.foreach_set('use_smooth', [True] * 244)
_k = set([(5, 6), (5, 72), (5, 75), (6, 7), (6, 74), (7, 73), (8, 16), (8, 83), (9, 82), (9, 134), (15, 82), (15, 83), (16, 17), (17, 18), (18, 37), (19, 25), (19, 26), (24, 25), (24, 52), (26, 27), (27, 37), (43, 59), (43, 60), (44, 57), (44, 60), (48, 59), (48, 77), (48, 137), (50, 133), (50, 136), (51, 133), (51, 135), (52, 127), (57, 61), (57, 64), (59, 65), (60, 66), (61, 62), (61, 140), (62, 63), (62, 139), (63, 138), (64, 66), (64, 140), (65, 66), (65, 137), (70, 71), (70, 72), (70, 76), (71, 77), (71, 137), (72, 78), (73, 74), (74, 75), (75, 78), (76, 88), (76, 89), (77, 89), (78, 88), (119, 124), (119, 130), (124, 125), (125, 129), (126, 127), (126, 129), (130, 131), (131, 132), (132, 136), (134, 135), (138, 139), (139, 140)])
me_mesh_001.attributes.new('sharp_edge', 'BOOLEAN', 'EDGE').data.foreach_set('value', [ (min(e.vertices), max(e.vertices)) in _k for e in me_mesh_001.edges])
_uv = me_mesh_001.uv_layers.new(name='UVMap')
_uv.uv.foreach_set('vector', [0.2222, 0.5864, 0.2291, 0.5846, 0.231, 0.5112, 0.2242, 0.5115, 0.2996, 0.7324, 0.3068, 0.7319, 0.3157, 0.6371, 0.3086, 0.6356, 0.4259, 0.3598, 0.4274, 0.3823, 0.542, 0.3819, 0.5405, 0.3588, 0.3125, 0.7767, 0.3195, 0.7753, 0.3068, 0.7319, 0.2996, 0.7324, 0.3086, 0.6356, 0.3157, 0.6371, 0.3218, 0.5328, 0.3149, 0.5292, 0.2417, 0.4766, 0.2482, 0.477, 0.2661, 0.4585, 0.2606, 0.457, 0.276, 0.5199, 0.2811, 0.523, 0.2996, 0.4316, 0.2948, 0.4266, 0.2651, 0.4524, 0.2311, 0.4514, 0.2417, 0.4766, 0.2606, 0.457, 0.3888, 0.5666, 0.388, 0.4929, 0.3789, 0.4908, 0.5577, 0.3823, 0.5372, 0.4414, 0.5602, 0.4296, 0.4214, 0.4266, 0.4001, 0.3667, 0.3979, 0.4124, 0.4235, 0.3788, 0.4012, 0.2532, 0.4001, 0.3667, 0.0378, 0.7873, 0.05678, 0.8096, 0.06156, 0.8082, 0.04366, 0.7871, 0.9643, 0.5013, 0.9602, 0.9968, 0.9643, 1.0, 0.9639, 0.4995, 0.9654, 0.001468, 0.9584, 0.004838, 0.5602, 0.4296, 0.5372, 0.4414, 0.5386, 0.553, 0.4245, 0.2594, 0.4259, 0.1296, 0.4027, 0.1297, 0.2242, 0.5115, 0.231, 0.5112, 0.2482, 0.477, 0.2417, 0.4766, 0.006074, 0.7708, 0.02438, 0.811, 0.01895, 0.7483, 0.5632, 0.7551, 0.5887, 0.7115, 0.5638, 0.7216, 0.4012, 0.2532, 0.4245, 0.2594, 0.4027, 0.1297, 0.2166, 0.6689, 0.2236, 0.6654, 0.2291, 0.5846, 0.2222, 0.5864, 0.8406, 0.4199, 0.8583, 0.4947, 0.8654, 0.4947, 0.8477, 0.4199, 0.3331, 0.8068, 0.3397, 0.8048, 0.3195, 0.7753, 0.3125, 0.7767, 0.4033, 6.788e-05, 0.4027, 0.1297, 0.4259, 0.1296, 0.4259, 0.0, 0.2105, 0.6518, 0.2176, 0.6486, 0.2236, 0.6654, 0.2166, 0.6689, 0.5614, 0.5469, 0.5386, 0.553, 0.5405, 0.6744, 0.02438, 0.811, 0.0378, 0.7873, 0.01895, 0.7483, 0.6164, 0.7117, 0.6242, 0.7115, 0.6242, 0.7314, 0.6164, 0.732, 0.7397, 0.7699, 0.7255, 0.8618, 0.7535, 0.862, 0.7524, 0.8544, 0.5632, 0.6745, 0.5614, 0.5469, 0.5405, 0.6744, 0.4338, 0.244, 0.4391, 0.0713, 0.4316, 0.07163, 0.4273, 0.2443, 0.9943, 0.4069, 0.9937, 0.34, 0.985, 0.4096, 0.7324, 0.6245, 0.7397, 0.4776, 0.7109, 0.4775, 0.1951, 0.4455, 0.1753, 0.5522, 0.184, 0.5522, 0.7397, 0.4776, 0.7524, 0.3904, 0.7535, 0.3825, 0.7255, 0.3823, 0.1951, 0.4455, 0.2046, 0.4482, 0.2105, 0.4293, 0.2011, 0.4266, 0.6989, 0.6094, 0.6758, 0.4985, 0.6765, 0.602, 0.3725, 0.4266, 0.3523, 0.4581, 0.3592, 0.4593, 0.3789, 0.4284, 0.8297, 0.0, 0.8214, 0.001184, 0.8201, 0.007424, 0.2046, 0.4482, 0.1951, 0.4455, 0.184, 0.5522, 0.3877, 0.7357, 0.3937, 0.7777, 0.4162, 0.7896, 0.4391, 0.0713, 0.4576, 0.00105, 0.4502, 0.0, 0.4316, 0.07163, 0.9843, 0.2057, 0.9843, 0.3414, 0.9937, 0.34, 0.9937, 0.2071, 0.9585, 0.5013, 0.9639, 0.4995, 0.9584, 0.004838, 0.3789, 0.4908, 0.388, 0.4929, 0.391, 0.4534, 0.4228, 0.9217, 0.4228, 0.4266, 0.4171, 0.4299, 0.08287, 0.8974, 0.1103, 0.8973, 0.1094, 0.891, 0.09713, 0.8044, 0.8132, 0.5816, 0.8067, 0.5805, 0.7909, 0.7502, 0.7984, 0.7515, 0.9943, 0.4069, 0.985, 0.4096, 0.9954, 0.4823, 0.5958, 0.7424, 0.5887, 0.7392, 0.5961, 0.7723, 0.9312, 0.5675, 0.9194, 0.5013, 0.9246, 0.5683, 0.1774, 0.8011, 0.1683, 0.8066, 0.198, 0.8431, 0.9389, 0.001784, 0.9312, 0.4988, 0.9391, 0.5025, 0.9135, 0.4243, 0.9051, 0.4217, 0.9194, 0.5013, 0.05553, 0.4266, 0.0, 0.5765, 0.006621, 0.5806, 0.6019, 0.7721, 0.5958, 0.7424, 0.5961, 0.7723, 0.4142, 0.6937, 0.4059, 0.6956, 0.4079, 0.7005, 0.4162, 0.6986, 0.8999, 0.5723, 0.8925, 0.5692, 0.8938, 0.5748, 0.9391, 0.5025, 0.9452, 0.5043, 0.9389, 0.001784, 0.7558, 0.3823, 0.7422, 0.3597, 0.6449, 0.3595, 0.8654, 0.4947, 0.8897, 0.5612, 0.8965, 0.5645, 0.9716, 0.4959, 0.9716, 0.0, 0.9654, 0.001468, 0.9312, 0.4988, 0.9389, 0.001784, 0.9312, 0.0, 0.93, 0.5821, 0.9311, 0.5756, 0.9244, 0.5762, 0.9237, 0.5821, 0.93, 0.5821, 0.9244, 0.5762, 0.7984, 0.7515, 0.7909, 0.7502, 0.801, 0.8222, 0.8075, 0.8231, 0.06156, 0.4324, 0.05553, 0.4266, 0.006621, 0.5806, 0.4162, 0.9214, 0.4228, 0.9217, 0.4171, 0.4299, 0.6028, 0.7151, 0.6094, 0.737, 0.6094, 0.7115, 0.5614, 0.5469, 0.5602, 0.4296, 0.5386, 0.553, 0.9768, 0.001788, 0.9716, 0.4965, 0.9782, 0.4998, 0.9772, 0.9976, 0.9772, 0.5013, 0.9716, 0.9973, 0.9843, 0.005328, 0.9782, 0.4998, 0.9843, 0.5013, 0.7397, 0.7699, 0.7524, 0.8544, 0.7558, 0.8506, 0.7432, 0.7666, 0.9768, 0.001788, 0.9782, 0.4998, 0.9843, 0.005328, 0.08287, 0.4267, 0.09713, 0.5174, 0.1094, 0.4328, 0.1103, 0.4266, 0.86, 0.8736, 0.837, 0.6964, 0.8297, 0.6985, 0.8537, 0.8755, 0.8481, 0.6147, 0.8552, 0.5781, 0.8417, 0.6164, 0.837, 0.6964, 0.8481, 0.6147, 0.8417, 0.6164, 0.8297, 0.6985, 0.9311, 0.006328, 0.9244, 0.005813, 0.9246, 0.01338, 0.9312, 0.01403, 0.93, 0.0, 0.9244, 0.005813, 0.9311, 0.006328, 0.2857, 0.02136, 0.2856, 0.01477, 0.1065, 0.04576, 0.1066, 0.05333, 0.005463, 0.1129, 0.02993, 0.08249, 0.0, 0.1083, 0.1066, 0.05333, 0.1065, 0.04576, 0.02993, 0.08249, 0.03145, 0.08994, 0.7669, 0.4259, 0.7848, 0.5019, 0.7919, 0.5019, 0.774, 0.4259, 0.7884, 0.5874, 0.7576, 0.7175, 0.7659, 0.7174, 0.1342, 0.7458, 0.1103, 0.5763, 0.1257, 0.746, 0.7659, 0.7174, 0.7558, 0.7943, 0.7646, 0.7924, 0.1191, 0.5793, 0.116, 0.49, 0.1103, 0.5763, 0.7646, 0.7924, 0.7669, 0.8324, 0.7766, 0.8297, 0.116, 0.49, 0.144, 0.4525, 0.1337, 0.4483, 0.9527, 0.5027, 0.9527, 0.001753, 0.9452, 0.00551, 0.9584, 0.0, 0.9527, 0.5027, 0.9584, 0.4997, 0.9452, 0.00551, 0.9452, 0.5045, 0.9527, 0.5027, 0.7884, 0.5874, 0.7909, 0.5827, 0.7829, 0.5805, 0.7803, 0.5852, 0.9015, 0.00236, 0.8953, 0.0, 0.894, 0.005329, 0.8297, 0.5805, 0.8201, 0.5734, 0.8214, 0.5792, 0.894, 0.005329, 0.8912, 0.01309, 0.898, 0.009982, 0.9015, 0.00236, 0.8283, 0.5743, 0.8247, 0.5665, 0.8171, 0.5656, 0.8201, 0.5734, 0.9051, 0.156, 0.9194, 0.07754, 0.911, 0.08197, 0.985, 0.1383, 0.9954, 0.06694, 0.9861, 0.06268, 0.9051, 0.156, 0.9098, 0.2204, 0.9135, 0.1531, 0.2856, 0.01477, 0.2857, 0.02136, 0.4027, 0.1297, 0.4027, 0.1297, 0.4033, 6.788e-05, 0.2856, 0.01477, 0.2593, 0.8227, 0.2236, 0.6654, 0.2166, 0.6689, 0.1453, 0.8533, 0.151, 0.8723, 0.1604, 0.8692, 0.1547, 0.8503, 0.1453, 0.8533, 0.1342, 0.7458, 0.1257, 0.746, 0.3397, 0.4311, 0.331, 0.4266, 0.3149, 0.5292, 0.3218, 0.5328, 0.5632, 0.8038, 0.5632, 0.6745, 0.5405, 0.6744, 0.5406, 0.8037, 0.821, 0.5805, 0.8132, 0.5842, 0.821, 0.7458, 0.5406, 0.8037, 0.5405, 0.6744, 0.4259, 0.7895, 0.3789, 0.8112, 0.3614, 0.7076, 0.3547, 0.7115, 0.3703, 0.8161, 0.388, 0.4929, 0.4008, 0.4564, 0.391, 0.4534, 0.6989, 0.6094, 0.6765, 0.602, 0.6989, 0.7115, 0.9051, 0.4217, 0.911, 0.4972, 0.9194, 0.5013, 0.6019, 0.7333, 0.6094, 0.737, 0.6028, 0.7151, 0.9716, 0.5013, 0.9652, 0.5016, 0.9655, 0.9939, 0.1547, 0.8503, 0.1342, 0.7458, 0.1453, 0.8533, 0.2661, 0.8173, 0.2236, 0.6654, 0.2593, 0.8227, 0.9135, 0.1531, 0.9194, 0.07754, 0.9051, 0.156, 0.9527, 0.001753, 0.9527, 0.5027, 0.9584, 0.0, 0.125, 0.4953, 0.144, 0.4525, 0.116, 0.49, 0.7558, 0.7943, 0.7669, 0.8324, 0.7646, 0.7924, 0.125, 0.4953, 0.116, 0.49, 0.1191, 0.5793, 0.7576, 0.7175, 0.7558, 0.7943, 0.7659, 0.7174, 0.1191, 0.5793, 0.1103, 0.5763, 0.1342, 0.7458, 0.7803, 0.5852, 0.7576, 0.7175, 0.7884, 0.5874, 0.1552, 0.4326, 0.1604, 0.4301, 0.1531, 0.4266, 0.06892, 0.5175, 0.09713, 0.5174, 0.08287, 0.4267, 1.0, 0.0, 0.9954, 0.003069, 1.0, 0.4999, 0.6415, 0.7158, 0.6461, 0.7115, 0.6461, 0.7199, 0.8075, 0.8231, 0.801, 0.8222, 0.8074, 0.8503, 0.06892, 0.8045, 0.08287, 0.8974, 0.09713, 0.8044, 0.4114, 0.7483, 0.3877, 0.7357, 0.4162, 0.7896, 0.4059, 0.6956, 0.4142, 0.6937, 0.3801, 0.5663, 0.6989, 0.7115, 0.6765, 0.602, 0.6767, 0.6984, 0.8286, 0.7463, 0.8286, 0.5805, 0.821, 0.7426, 0.392, 0.7005, 0.3877, 0.7357, 0.4114, 0.7483, 0.1683, 0.8066, 0.1877, 0.8478, 0.198, 0.8431, 0.8283, 0.006544, 0.8201, 0.007424, 0.8171, 0.01556, 0.8247, 0.01454, 0.9311, 0.5756, 0.9312, 0.5675, 0.9246, 0.5683, 0.9244, 0.5762, 0.637, 0.7179, 0.6309, 0.7175, 0.637, 0.7115, 0.01895, 0.7483, 0.0378, 0.7873, 0.04366, 0.7871, 0.02519, 0.7489, 0.7669, 0.1554, 0.774, 0.1554, 0.7919, 0.07924, 0.7848, 0.07927, 0.4162, 0.7135, 0.392, 0.7005, 0.4114, 0.7483, 0.4152, 0.7212, 0.6989, 0.3836, 0.6764, 0.3823, 0.6758, 0.4985, 0.6985, 0.4997, 0.8925, 0.5692, 0.8999, 0.5723, 0.8965, 0.5645, 0.8897, 0.5612, 0.7109, 0.7698, 0.7255, 0.8618, 0.7397, 0.7699, 0.5887, 0.7449, 0.5887, 0.7375, 0.5887, 0.7115, 0.5632, 0.7551, 0.9584, 0.5014, 0.9602, 0.9968, 0.9643, 0.5013, 0.9452, 0.5043, 0.9452, 0.004773, 0.9389, 0.001784, 0.4245, 0.2594, 0.4012, 0.2532, 0.4235, 0.3788, 0.4235, 0.3788, 0.4001, 0.3667, 0.4214, 0.4266, 0.5347, 0.3963, 0.5372, 0.4414, 0.5577, 0.3823, 0.2542, 0.4266, 0.2311, 0.4514, 0.2651, 0.4524, 0.1774, 0.8011, 0.1693, 0.7176, 0.1683, 0.8066, 0.4117, 0.4266, 0.391, 0.4534, 0.4008, 0.4564, 0.6527, 0.3823, 0.7558, 0.3823, 0.6449, 0.3595, 0.9861, 0.06268, 0.9954, 0.06694, 0.987, 0.0, 0.8247, 0.5665, 0.7848, 0.5019, 0.8171, 0.5656, 0.7848, 0.5019, 0.8247, 0.5665, 0.7919, 0.5019, 0.9312, 0.01403, 0.9246, 0.01338, 0.9194, 0.07754, 0.9246, 0.01338, 0.911, 0.08197, 0.9194, 0.07754, 0.8665, 0.07977, 0.898, 0.009982, 0.8912, 0.01309, 0.9717, 0.0, 0.9716, 0.4965, 0.9768, 0.001788, 0.9639, 0.4995, 0.9716, 0.4959, 0.9654, 0.001468, 0.6985, 0.4997, 0.6758, 0.4985, 0.6989, 0.6094, 0.6764, 0.3823, 0.5632, 0.386, 0.6758, 0.4985, 0.6527, 0.3823, 0.5405, 0.3588, 0.542, 0.3819, 0.3523, 0.4581, 0.3397, 0.5039, 0.3468, 0.5041, 0.3592, 0.4593, 0.9246, 0.5683, 0.9194, 0.5013, 0.911, 0.4972, 0.8247, 0.01454, 0.8171, 0.01556, 0.7848, 0.07927, 0.7109, 0.4775, 0.7397, 0.4776, 0.7255, 0.3823, 0.9015, 0.5781, 0.8999, 0.5723, 0.8938, 0.5748, 0.8283, 0.006544, 0.8297, 0.0, 0.8201, 0.007424, 0.8132, 0.8468, 0.8075, 0.8231, 0.8074, 0.8503, 0.01148, 0.6666, 0.01895, 0.7483, 0.02519, 0.7489, 0.01788, 0.6689, 0.3485, 0.6027, 0.3547, 0.7115, 0.3614, 0.7076, 0.3554, 0.601, 0.5405, 0.3588, 0.4273, 0.2443, 0.4259, 0.3598, 0.4273, 0.2443, 0.5405, 0.3588, 0.4338, 0.244, 0.06127, 0.8149, 0.05678, 0.8096, 0.0378, 0.7873, 0.02438, 0.811, 0.06156, 0.6604, 0.06892, 0.8045, 0.09713, 0.8044, 0.9937, 0.34, 0.9843, 0.3414, 0.985, 0.4096, 0.985, 0.4096, 0.9861, 0.4866, 0.9954, 0.4823, 0.3801, 0.5663, 0.3888, 0.5666, 0.3789, 0.4908, 0.1693, 0.7176, 0.184, 0.5522, 0.1604, 0.7208, 0.3397, 0.5039, 0.3485, 0.6027, 0.3554, 0.601, 0.3468, 0.5041, 0.276, 0.8131, 0.2948, 0.9075, 0.2996, 0.9028, 0.2811, 0.8103, 0.9716, 0.9973, 0.9716, 0.5013, 0.9655, 0.9939, 0.4142, 0.6937, 0.3888, 0.5666, 0.3801, 0.5663, 0.184, 0.5522, 0.1753, 0.5522, 0.1604, 0.7208, 0.4117, 0.4266, 0.4008, 0.4564, 0.4162, 0.4313, 0.2105, 0.8629, 0.1877, 0.8478, 0.2088, 0.8689, 0.9098, 0.356, 0.9098, 0.2204, 0.9015, 0.2219, 0.9015, 0.3548, 0.2105, 0.8629, 0.198, 0.8431, 0.1877, 0.8478, 0.9015, 0.2219, 0.9098, 0.2204, 0.9051, 0.156, 0.04757, 0.8393, 0.06127, 0.8149, 0.02438, 0.811, 0.7848, 0.07927, 0.7919, 0.07924, 0.8247, 0.01454, 0.5958, 0.7424, 0.6019, 0.7115, 0.5935, 0.7123, 0.8413, 0.1543, 0.8484, 0.1543, 0.8665, 0.07977, 0.8594, 0.07973, 0.5935, 0.7123, 0.5887, 0.7392, 0.5958, 0.7424, 0.9861, 0.4866, 0.987, 0.5516, 0.9954, 0.4823, 0.9943, 0.1411, 0.9954, 0.06694, 0.985, 0.1383, 0.0, 0.5765, 0.01148, 0.6666, 0.01788, 0.6689, 0.006621, 0.5806, 0.1693, 0.7176, 0.1604, 0.7208, 0.1683, 0.8066, 0.7397, 0.4776, 0.7432, 0.4801, 0.7558, 0.3933, 0.7524, 0.3904, 0.6449, 0.3595, 0.5405, 0.3588, 0.6527, 0.3823, 0.8283, 0.5743, 0.8201, 0.5734, 0.8297, 0.5805, 0.6415, 0.7199, 0.6415, 0.7115, 0.637, 0.7163, 0.03145, 0.08994, 0.02993, 0.08249, 0.005463, 0.1129, 0.86, 0.5821, 0.8552, 0.5781, 0.8481, 0.6147, 0.6242, 0.7315, 0.6309, 0.735, 0.6309, 0.7115, 0.6094, 0.7152, 0.6164, 0.7344, 0.6164, 0.7115, 0.1552, 0.4326, 0.1337, 0.4483, 0.144, 0.4525, 0.1552, 0.4326, 0.1531, 0.4266, 0.1337, 0.4483, 0.3789, 0.7268, 0.3869, 0.7005, 0.3792, 0.7023, 0.3869, 0.7005, 0.3789, 0.7268, 0.3869, 0.7294, 0.7862, 0.8599, 0.7766, 0.8297, 0.7669, 0.8324, 0.7862, 0.8599, 0.7909, 0.8554, 0.7766, 0.8297, 0.9934, 0.001436, 0.987, 0.0, 0.9954, 0.06694, 0.8665, 0.07977, 0.8912, 0.01309, 0.8594, 0.07973, 0.9934, 0.5502, 0.9954, 0.4823, 0.987, 0.5516, 0.8654, 0.4947, 0.8583, 0.4947, 0.8897, 0.5612, 0.06156, 0.6604, 0.09713, 0.5174, 0.06892, 0.5175, 0.9015, 0.3548, 0.9051, 0.4217, 0.9098, 0.356, 0.8297, 0.3534, 0.8406, 0.4199, 0.8477, 0.4199, 0.8368, 0.3534, 0.8301, 0.2206, 0.8297, 0.3534, 0.8368, 0.3534, 0.8372, 0.2207, 0.9051, 0.4217, 0.9135, 0.4243, 0.9098, 0.356, 0.7558, 0.3583, 0.7629, 0.3583, 0.7629, 0.223, 0.7558, 0.2231, 0.09016, 0.6604, 0.06156, 0.6604, 0.09713, 0.8044, 0.7397, 0.4776, 0.7324, 0.6245, 0.736, 0.6241, 0.7432, 0.4801, 0.7558, 0.3583, 0.7669, 0.4259, 0.774, 0.4259, 0.7629, 0.3583, 0.9937, 0.2071, 0.985, 0.1383, 0.9843, 0.2057, 0.7324, 0.6245, 0.7109, 0.7698, 0.7397, 0.7699, 0.7558, 0.2231, 0.7629, 0.223, 0.774, 0.1554, 0.7669, 0.1554, 0.7032, 0.6245, 0.7324, 0.6245, 0.7109, 0.4775, 0.9943, 0.1411, 0.985, 0.1383, 0.9937, 0.2071, 0.2661, 0.6662, 0.276, 0.8131, 0.2811, 0.8103, 0.2714, 0.6664, 0.8301, 0.2206, 0.8372, 0.2207, 0.8484, 0.1543, 0.8413, 0.1543, 0.7397, 0.7699, 0.7432, 0.7666, 0.736, 0.6241, 0.7324, 0.6245, 0.09016, 0.6604, 0.09713, 0.5174, 0.06156, 0.6604, 0.2661, 0.6662, 0.2714, 0.6664, 0.2811, 0.523, 0.276, 0.5199, 0.7032, 0.6245, 0.7109, 0.7698, 0.7324, 0.6245])
me_mesh_001.materials.append(mat_hubmat)
me_mesh_001.materials.append(None)
me_mesh_001.use_remesh_preserve_volume = False
me_mesh_001.use_remesh_preserve_attributes = False
me_mesh_001.use_mirror_vertex_groups = False
me_mesh_001.update()
me_mesh_014 = bpy.data.meshes.new('Mesh.014')
me_mesh_014.from_pydata([(-0.4157, 0.5827, -1.877), (-0.4527, 0.4089, -1.877), (-0.4054, 0.5935, -1.587), (-0.4397, 0.4245, -1.587), (-0.3957, 0.608, -1.296), (-0.429, 0.4474, -1.297), (-0.3715, 0.6204, -1.006), (-0.4029, 0.475, -1.006), (-0.3418, 0.6392, -0.7154), (-0.3712, 0.5163, -0.7159), (-0.2951, 0.6609, -0.425), (-0.322, 0.5622, -0.4255), (-0.2136, 0.6784, -0.1346), (-0.2358, 0.6141, -0.1351), (-0.1499, 0.6967, 0.004462), (-0.176, 0.6382, 0.01006), (0.176, 0.6382, 0.01006), (0.1499, 0.6967, 0.000514), (0.2358, 0.6141, -0.1351), (0.2136, 0.6784, -0.1346), (0.322, 0.5622, -0.4255), (0.2951, 0.6609, -0.425), (0.3712, 0.5163, -0.7159), (0.3418, 0.6392, -0.7154), (0.4029, 0.475, -1.006), (0.3715, 0.6204, -1.006), (0.429, 0.4474, -1.297), (0.3957, 0.608, -1.296), (0.4397, 0.4245, -1.587), (0.4054, 0.5935, -1.587), (0.4527, 0.4089, -1.877), (0.4157, 0.5827, -1.877), (0.4527, 0.3991, -2.156), (0.4149, 0.5636, -2.156), (0.07915, 0.6641, 0.1301), (0.1166, 0.7027, 0.03687), (0.08027, 0.7055, 0.0596), (0.0426, 0.715, 0.07332), (-0.4527, 0.3991, -2.156), (-0.4149, 0.5636, -2.156), (0.0, 0.6748, 0.1582), (-0.07915, 0.6641, 0.1301), (-0.1166, 0.7027, 0.03687), (-0.08027, 0.7055, 0.0596), (-0.0426, 0.715, 0.07332), (0.0, 0.7182, 0.0771), (-0.4032, 0.5827, -1.851), (-0.3932, 0.5935, -1.569), (-0.3838, 0.608, -1.288), (-0.3604, 0.6204, -1.006), (-0.3315, 0.6392, -0.7242), (-0.2862, 0.6609, -0.4424), (-0.2072, 0.6784, -0.1607), (-0.1454, 0.6967, -0.01973), (0.1454, 0.6967, -0.01973), (0.2072, 0.6784, -0.1607), (0.2862, 0.6609, -0.4424), (0.3315, 0.6392, -0.7242), (0.3604, 0.6204, -1.006), (0.3838, 0.608, -1.288), (0.3932, 0.5935, -1.569), (0.4032, 0.5827, -1.851), (0.4024, 0.5636, -2.132), (0.1131, 0.7027, 0.01623), (0.07786, 0.7055, 0.03828), (0.04133, 0.715, 0.05159), (-0.4024, 0.5636, -2.132), (-0.1131, 0.7027, 0.01623), (-0.07786, 0.7055, 0.03828), (-0.04133, 0.715, 0.05159), (0.0, 0.7214, 0.05142), (0.1325, 0.6511, 0.07472), (-0.1325, 0.6511, 0.07472), (-0.1298, 0.6511, 0.05899), (0.1298, 0.6511, 0.05899), (-0.07757, 0.6641, 0.1133), (-1.756e-10, 0.6748, 0.1408), (-0.4436, 0.3991, -2.128), (0.07757, 0.6641, 0.1133), (0.4436, 0.3991, -2.128), (0.4436, 0.4089, -1.854), (0.4309, 0.4245, -1.569), (0.4204, 0.4474, -1.285), (0.3949, 0.475, -1.0), (0.3638, 0.5163, -0.7158), (0.3155, 0.5622, -0.4312), (0.2311, 0.6141, -0.1467), (0.1725, 0.6382, -0.004371), (-0.1725, 0.6382, -0.004371), (-0.2311, 0.6141, -0.1467), (-0.3155, 0.5622, -0.4312), (-0.3638, 0.5163, -0.7158), (-0.3949, 0.475, -1.0), (-0.4204, 0.4474, -1.285), (-0.4309, 0.4245, -1.569), (-0.4436, 0.4089, -1.854)], [], [(15, 14, 12), (8, 9, 10), (2, 1, 3), (8, 7, 9), (12, 13, 15), (0, 1, 2), (6, 7, 8), (0, 38, 1), (39, 38, 0), (6, 5, 7), (4, 5, 6), (12, 11, 13), (10, 11, 12), (19, 16, 18), (21, 19, 20), (19, 18, 20), (23, 21, 22), (21, 20, 22), (25, 23, 24), (23, 22, 24), (27, 25, 26), (25, 24, 26), (29, 27, 28), (27, 26, 28), (31, 29, 30), (29, 28, 30), (33, 31, 32), (31, 30, 32), (4, 3, 5), (10, 9, 11), (2, 3, 4), (40, 45, 44), (16, 19, 17), (40, 37, 45), (12, 52, 51, 10), (2, 47, 46, 0), (8, 50, 49, 6), (31, 61, 60, 29), (17, 54, 63, 35), (44, 69, 68, 43), (10, 51, 50, 8), (43, 68, 67, 42), (21, 56, 55, 19), (0, 46, 66, 39), (27, 59, 58, 25), (14, 53, 52, 12), (33, 62, 61, 31), (35, 63, 64, 36), (6, 49, 48, 4), (45, 70, 69, 44), (23, 57, 56, 21), (4, 48, 47, 2), (29, 60, 59, 27), (19, 55, 54, 17), (42, 67, 53, 14), (37, 65, 70, 45), (36, 64, 65, 37), (25, 58, 57, 23), (41, 42, 72), (40, 43, 41), (40, 34, 36), (40, 36, 37), (41, 43, 42), (40, 44, 43), (35, 16, 17), (42, 14, 15), (72, 42, 15), (36, 34, 35), (71, 35, 34), (71, 16, 35), (72, 73, 75, 41), (1, 95, 94, 3), (11, 90, 89, 13), (9, 91, 90, 11), (5, 93, 92, 7), (16, 87, 86, 18), (7, 92, 91, 9), (13, 89, 88, 15), (22, 84, 83, 24), (20, 85, 84, 22), (40, 76, 78, 34), (26, 82, 81, 28), (71, 74, 87, 16), (18, 86, 85, 20), (30, 80, 79, 32), (3, 94, 93, 5), (41, 75, 76, 40), (34, 78, 74, 71), (28, 81, 80, 30), (15, 88, 73, 72), (24, 83, 82, 26), (38, 77, 95, 1)])
me_mesh_014.polygons.foreach_set('use_smooth', [True] * 92)
_k = set([(0, 2), (0, 39), (0, 46), (2, 4), (2, 47), (4, 6), (4, 48), (6, 8), (6, 49), (8, 10), (8, 50), (10, 12), (10, 51), (12, 14), (12, 52), (14, 42), (14, 53), (17, 19), (17, 35), (17, 54), (19, 21), (19, 55), (21, 23), (21, 56), (23, 25), (23, 57), (25, 27), (25, 58), (27, 29), (27, 59), (29, 31), (29, 60), (31, 33), (31, 61), (33, 62), (35, 36), (35, 63), (36, 37), (36, 64), (37, 45), (37, 65), (39, 66), (42, 43), (42, 67), (43, 44), (43, 68), (44, 45), (44, 69), (45, 70), (46, 47), (46, 66), (47, 48), (48, 49), (49, 50), (50, 51), (51, 52), (52, 53), (53, 67), (54, 55), (54, 63), (55, 56), (56, 57), (57, 58), (58, 59), (59, 60), (60, 61), (61, 62), (63, 64), (64, 65), (65, 70), (67, 68), (68, 69), (69, 70)])
me_mesh_014.attributes.new('sharp_edge', 'BOOLEAN', 'EDGE').data.foreach_set('value', [ (min(e.vertices), max(e.vertices)) in _k for e in me_mesh_014.edges])
_uv = me_mesh_014.uv_layers.new(name='UVMap')
_uv.uv.foreach_set('vector', [0.2318, 0.4569, 0.2461, 0.4631, 0.2569, 0.4328, 0.3187, 0.3134, 0.2855, 0.2998, 0.2862, 0.3729, 0.4124, 0.1371, 0.396, 0.06647, 0.3675, 0.122, 0.3187, 0.3134, 0.3124, 0.2386, 0.2855, 0.2998, 0.2569, 0.4328, 0.2402, 0.4254, 0.2318, 0.4569, 0.4393, 0.0801, 0.396, 0.06647, 0.4124, 0.1371, 0.3518, 0.2536, 0.3124, 0.2386, 0.3187, 0.3134, 0.4393, 0.0801, 0.4209, 0.01371, 0.396, 0.06647, 0.4647, 0.02775, 0.4209, 0.01371, 0.4393, 0.0801, 0.3518, 0.2536, 0.341, 0.1794, 0.3124, 0.2386, 0.3831, 0.1942, 0.341, 0.1794, 0.3518, 0.2536, 0.2569, 0.4328, 0.2604, 0.3623, 0.2402, 0.4254, 0.2862, 0.3729, 0.2604, 0.3623, 0.2569, 0.4328, 0.2568, 0.5683, 0.2318, 0.5444, 0.2401, 0.5757, 0.2861, 0.628, 0.2568, 0.5683, 0.2604, 0.6387, 0.2568, 0.5683, 0.2401, 0.5757, 0.2604, 0.6387, 0.3186, 0.6874, 0.2861, 0.628, 0.2855, 0.7009, 0.2861, 0.628, 0.2604, 0.6387, 0.2855, 0.7009, 0.3517, 0.747, 0.3186, 0.6874, 0.3125, 0.7621, 0.3186, 0.6874, 0.2855, 0.7009, 0.3125, 0.7621, 0.3831, 0.8063, 0.3517, 0.747, 0.3411, 0.821, 0.3517, 0.747, 0.3125, 0.7621, 0.3411, 0.821, 0.4123, 0.8632, 0.3831, 0.8063, 0.3676, 0.8782, 0.3831, 0.8063, 0.3411, 0.821, 0.3676, 0.8782, 0.4392, 0.92, 0.4123, 0.8632, 0.3961, 0.9337, 0.4123, 0.8632, 0.3676, 0.8782, 0.3961, 0.9337, 0.4648, 0.9722, 0.4392, 0.92, 0.421, 0.9863, 0.4392, 0.92, 0.3961, 0.9337, 0.421, 0.9863, 0.3831, 0.1942, 0.3675, 0.122, 0.341, 0.1794, 0.2862, 0.3729, 0.2855, 0.2998, 0.2604, 0.3623, 0.4124, 0.1371, 0.3675, 0.122, 0.3831, 0.1942, 0.2261, 0.5006, 0.2442, 0.5006, 0.2438, 0.4914, 0.2318, 0.5444, 0.2568, 0.5683, 0.2466, 0.5385, 0.2261, 0.5006, 0.2438, 0.5098, 0.2442, 0.5006, 0.2569, 0.4328, 0.2632, 0.4299, 0.2916, 0.3713, 0.2862, 0.3729, 0.4124, 0.1371, 0.4144, 0.1417, 0.4406, 0.08616, 0.4393, 0.0801, 0.3187, 0.3134, 0.3232, 0.3132, 0.3553, 0.2551, 0.3518, 0.2536, 0.4392, 0.92, 0.4406, 0.914, 0.4143, 0.8586, 0.4123, 0.8632, 0.2466, 0.5385, 0.2515, 0.5402, 0.2499, 0.5295, 0.2446, 0.5283, 0.2438, 0.4914, 0.2492, 0.491, 0.2493, 0.4816, 0.2439, 0.4824, 0.2862, 0.3729, 0.2916, 0.3713, 0.3232, 0.3132, 0.3187, 0.3134, 0.2439, 0.4824, 0.2493, 0.4816, 0.25, 0.4717, 0.2447, 0.4729, 0.2861, 0.628, 0.2915, 0.6296, 0.2631, 0.5713, 0.2568, 0.5683, 0.4393, 0.0801, 0.4406, 0.08616, 0.4665, 0.03329, 0.4647, 0.02775, 0.3831, 0.8063, 0.3858, 0.8032, 0.3553, 0.7455, 0.3517, 0.747, 0.2461, 0.4631, 0.2516, 0.4609, 0.2632, 0.4299, 0.2569, 0.4328, 0.4648, 0.9722, 0.4665, 0.9667, 0.4406, 0.914, 0.4392, 0.92, 0.2446, 0.5283, 0.2499, 0.5295, 0.2493, 0.5197, 0.2439, 0.5188, 0.3518, 0.2536, 0.3553, 0.2551, 0.3858, 0.1972, 0.3831, 0.1942, 0.2442, 0.5006, 0.2504, 0.5006, 0.2492, 0.491, 0.2438, 0.4914, 0.3186, 0.6874, 0.3231, 0.6876, 0.2915, 0.6296, 0.2861, 0.628, 0.3831, 0.1942, 0.3858, 0.1972, 0.4144, 0.1417, 0.4124, 0.1371, 0.4123, 0.8632, 0.4143, 0.8586, 0.3858, 0.8032, 0.3831, 0.8063, 0.2568, 0.5683, 0.2631, 0.5713, 0.2515, 0.5402, 0.2466, 0.5385, 0.2447, 0.4729, 0.25, 0.4717, 0.2516, 0.4609, 0.2461, 0.4631, 0.2438, 0.5098, 0.2491, 0.5103, 0.2504, 0.5006, 0.2442, 0.5006, 0.2439, 0.5188, 0.2493, 0.5197, 0.2491, 0.5103, 0.2438, 0.5098, 0.3517, 0.747, 0.3553, 0.7455, 0.3231, 0.6876, 0.3186, 0.6874, 0.2258, 0.4858, 0.2447, 0.4729, 0.2278, 0.4716, 0.2261, 0.5006, 0.2439, 0.4824, 0.2258, 0.4858, 0.2261, 0.5006, 0.2258, 0.5154, 0.2439, 0.5188, 0.2261, 0.5006, 0.2439, 0.5188, 0.2438, 0.5098, 0.2258, 0.4858, 0.2439, 0.4824, 0.2447, 0.4729, 0.2261, 0.5006, 0.2438, 0.4914, 0.2439, 0.4824, 0.2446, 0.5283, 0.2318, 0.5444, 0.2466, 0.5385, 0.2447, 0.4729, 0.2461, 0.4631, 0.2318, 0.4569, 0.2278, 0.4716, 0.2447, 0.4729, 0.2318, 0.4569, 0.2439, 0.5188, 0.2258, 0.5154, 0.2446, 0.5283, 0.2278, 0.5296, 0.2446, 0.5283, 0.2258, 0.5154, 0.2278, 0.5296, 0.2318, 0.5444, 0.2446, 0.5283, 0.2278, 0.4716, 0.225, 0.4697, 0.2225, 0.4846, 0.2258, 0.4858, 0.396, 0.06647, 0.3911, 0.07019, 0.3632, 0.1249, 0.3675, 0.122, 0.2604, 0.3623, 0.2581, 0.3611, 0.238, 0.4233, 0.2402, 0.4254, 0.2855, 0.2998, 0.2829, 0.2996, 0.2581, 0.3611, 0.2604, 0.3623, 0.341, 0.1794, 0.3373, 0.1812, 0.3092, 0.2393, 0.3124, 0.2386, 0.2318, 0.5444, 0.2295, 0.5466, 0.238, 0.5778, 0.2401, 0.5757, 0.3124, 0.2386, 0.3092, 0.2393, 0.2829, 0.2996, 0.2855, 0.2998, 0.2402, 0.4254, 0.238, 0.4233, 0.2294, 0.4546, 0.2318, 0.4569, 0.2855, 0.7009, 0.2829, 0.7012, 0.3093, 0.7613, 0.3125, 0.7621, 0.2604, 0.6387, 0.2581, 0.6399, 0.2829, 0.7012, 0.2855, 0.7009, 0.2261, 0.5006, 0.2222, 0.5006, 0.2225, 0.5166, 0.2258, 0.5154, 0.3411, 0.821, 0.3374, 0.8192, 0.3633, 0.8755, 0.3676, 0.8782, 0.2278, 0.5296, 0.225, 0.5315, 0.2295, 0.5466, 0.2318, 0.5444, 0.2401, 0.5757, 0.238, 0.5778, 0.2581, 0.6399, 0.2604, 0.6387, 0.3961, 0.9337, 0.3912, 0.93, 0.4155, 0.9815, 0.421, 0.9863, 0.3675, 0.122, 0.3632, 0.1249, 0.3373, 0.1812, 0.341, 0.1794, 0.2258, 0.4858, 0.2225, 0.4846, 0.2222, 0.5006, 0.2261, 0.5006, 0.2258, 0.5154, 0.2225, 0.5166, 0.225, 0.5315, 0.2278, 0.5296, 0.3676, 0.8782, 0.3633, 0.8755, 0.3912, 0.93, 0.3961, 0.9337, 0.2318, 0.4569, 0.2294, 0.4546, 0.225, 0.4697, 0.2278, 0.4716, 0.3125, 0.7621, 0.3093, 0.7613, 0.3374, 0.8192, 0.3411, 0.821, 0.4209, 0.01371, 0.4154, 0.01851, 0.3911, 0.07019, 0.396, 0.06647])
me_mesh_014.materials.append(mat_hubmat)
me_mesh_014.use_remesh_preserve_volume = False
me_mesh_014.use_remesh_preserve_attributes = False
me_mesh_014.use_mirror_vertex_groups = False
me_mesh_014.update()
me_mesh_005 = bpy.data.meshes.new('Mesh.005')
me_mesh_005.from_pydata([(0.1433, -0.05693, -0.5044), (0.07164, -0.04733, -0.4935), (0.2924, -0.09967, -0.5551), (0.3075, -0.1071, -0.5575), (0.3007, -0.1042, -0.5575), (0.4504, -0.2417, 0.007449), (0.4504, -0.2417, -0.02937), (0.2239, -0.0724, -0.5219), (0.3999, -0.1944, -0.4135), (0.3663, -0.154, -0.511), (0.4371, -0.2258, -0.1824), (0.3346, -0.1275, -0.5472), (0.1471, -0.2176, -0.6601), (0.07357, -0.208, -0.6458), (0.3003, -0.2603, -0.7262), (0.3158, -0.2678, -0.7293), (0.3088, -0.2649, -0.7293), (0.4625, -0.4023, -0.0407), (0.2299, -0.233, -0.683), (0.4106, -0.3551, -0.5416), (0.3762, -0.3146, -0.6686), (0.4489, -0.3865, -0.2402), (0.3437, -0.2881, -0.7159), (0.4504, -0.2319, 0.2847), (0.4375, -0.2163, 0.5736), (0.4268, -0.1934, 0.8625), (0.4009, -0.1658, 1.151), (0.3694, -0.1245, 1.44), (0.3204, -0.07861, 1.729), (0.2347, -0.02674, 2.018), (0.1751, -0.002643, 2.163), (-2.195e-11, 0.03396, 2.31), (0.07875, 0.02328, 2.282), (0.1318, 0.01032, 2.227), (0.4625, -0.3926, 0.323), (0.4492, -0.377, 0.6508), (0.4383, -0.354, 0.9786), (0.4117, -0.3264, 1.306), (0.3793, -0.2852, 1.634), (0.329, -0.2392, 1.962), (0.241, -0.1874, 2.29), (0.1799, -0.1633, 2.454), (0.4625, -0.4023, 0.00792), (1.567e-10, -0.1267, 2.621), (0.08088, -0.1374, 2.589), (0.1354, -0.1503, 2.527), (-0.1433, -0.05693, -0.5044), (-0.07164, -0.04733, -0.4935), (-0.2924, -0.09967, -0.5551), (-0.3075, -0.1071, -0.5575), (-0.3007, -0.1042, -0.5575), (-0.4504, -0.2417, 0.007449), (-0.4504, -0.2417, -0.02937), (-0.2239, -0.0724, -0.5219), (-0.3999, -0.1944, -0.4135), (-0.3663, -0.154, -0.511), (-0.4371, -0.2258, -0.1824), (-0.3346, -0.1275, -0.5472), (-0.1471, -0.2176, -0.6601), (-0.07357, -0.208, -0.6458), (-0.3003, -0.2603, -0.7262), (-0.3158, -0.2678, -0.7293), (-0.3088, -0.2649, -0.7293), (-0.4625, -0.4023, -0.0407), (-0.2299, -0.233, -0.683), (-0.4106, -0.3551, -0.5416), (-0.3762, -0.3146, -0.6686), (-0.4489, -0.3865, -0.2402), (-0.3437, -0.2881, -0.7159), (-0.4504, -0.2319, 0.2847), (-0.4375, -0.2163, 0.5736), (-0.4268, -0.1934, 0.8625), (-0.4009, -0.1658, 1.151), (-0.3694, -0.1245, 1.44), (-0.3204, -0.07861, 1.729), (-0.2347, -0.02674, 2.018), (-0.1751, -0.002643, 2.163), (-0.07875, 0.02328, 2.282), (-0.1318, 0.01032, 2.227), (-0.4625, -0.3926, 0.323), (-0.4492, -0.377, 0.6508), (-0.4383, -0.354, 0.9786), (-0.4117, -0.3264, 1.306), (-0.3793, -0.2852, 1.634), (-0.329, -0.2392, 1.962), (-0.241, -0.1874, 2.29), (-0.1799, -0.1633, 2.454), (-0.4625, -0.4023, 0.00792), (-0.08088, -0.1374, 2.589), (-0.1354, -0.1503, 2.527)], [], [(1, 0, 12, 13), (0, 7, 18, 12), (11, 22, 15, 3), (7, 2, 14), (2, 4, 16, 14), (10, 6, 17, 21), (5, 23, 34, 42), (8, 19, 20, 9), (3, 15, 16, 4), (9, 20, 22, 11), (10, 21, 19, 8), (30, 41, 40, 29), (24, 25, 36, 35), (25, 26, 37, 36), (32, 31, 43, 44), (28, 29, 40, 39), (23, 24, 35, 34), (26, 27, 38, 37), (33, 32, 44, 45), (33, 45, 41, 30), (27, 28, 39, 38), (5, 42, 17, 6), (18, 7, 14), (47, 59, 58, 46), (46, 58, 64, 53), (57, 49, 61, 68), (53, 60, 48), (48, 60, 62, 50), (56, 67, 63, 52), (51, 87, 79, 69), (54, 55, 66, 65), (49, 50, 62, 61), (55, 57, 68, 66), (56, 54, 65, 67), (76, 75, 85, 86), (70, 80, 81, 71), (71, 81, 82, 72), (74, 84, 85, 75), (69, 79, 80, 70), (72, 82, 83, 73), (78, 89, 88, 77), (78, 76, 86, 89), (73, 83, 84, 74), (51, 52, 63, 87), (64, 60, 53), (77, 88, 43, 31), (1, 13, 59, 47)])
me_mesh_005.polygons.foreach_set('use_smooth', [True] * 47)
_uv = me_mesh_005.uv_layers.new(name='UVMap')
_uv.uv.foreach_set('vector', [0.5174, 0.09295, 0.5164, 0.1158, 0.4767, 0.07731, 0.4784, 0.05869, 0.5164, 0.1158, 0.5125, 0.1362, 0.4729, 0.09642, 0.4767, 0.07731, 0.4989, 0.166, 0.4593, 0.1244, 0.4643, 0.1164, 0.504, 0.1588, 0.5125, 0.1362, 0.5058, 0.155, 0.4661, 0.1128, 0.5058, 0.155, 0.5047, 0.1572, 0.465, 0.1147, 0.4661, 0.1128, 0.4746, 0.2614, 0.4707, 0.2994, 0.4311, 0.2966, 0.435, 0.2471, 0.4707, 0.3085, 0.4731, 0.3771, 0.4335, 0.3866, 0.4311, 0.3086, 0.4824, 0.2034, 0.4427, 0.1718, 0.4527, 0.139, 0.4924, 0.1779, 0.504, 0.1588, 0.4643, 0.1164, 0.465, 0.1147, 0.5047, 0.1572, 0.4924, 0.1779, 0.4527, 0.139, 0.4593, 0.1244, 0.4989, 0.166, 0.4746, 0.2614, 0.435, 0.2471, 0.4427, 0.1718, 0.4824, 0.2034, 0.5298, 0.8495, 0.4901, 0.9214, 0.4841, 0.8779, 0.5238, 0.8109, 0.477, 0.4487, 0.4827, 0.5202, 0.443, 0.5489, 0.4373, 0.4677, 0.4827, 0.5202, 0.4895, 0.592, 0.4498, 0.6302, 0.443, 0.5489, 0.5362, 0.8877, 0.5388, 0.9084, 0.4991, 0.9849, 0.4965, 0.9633, 0.511, 0.7363, 0.5238, 0.8109, 0.4841, 0.8779, 0.4713, 0.7937, 0.4731, 0.3771, 0.477, 0.4487, 0.4373, 0.4677, 0.4335, 0.3866, 0.4895, 0.592, 0.4997, 0.6639, 0.46, 0.7117, 0.4498, 0.6302, 0.533, 0.8687, 0.5362, 0.8877, 0.4965, 0.9633, 0.4933, 0.9427, 0.533, 0.8687, 0.4933, 0.9427, 0.4901, 0.9214, 0.5298, 0.8495, 0.4997, 0.6639, 0.511, 0.7363, 0.4713, 0.7937, 0.46, 0.7117, 0.4707, 0.3085, 0.4311, 0.3086, 0.4311, 0.2966, 0.4707, 0.2994, 0.4729, 0.09642, 0.5125, 0.1362, 0.4661, 0.1128, 0.5175, 0.09324, 0.4783, 0.05881, 0.4767, 0.07731, 0.5164, 0.1158, 0.5164, 0.1158, 0.4767, 0.07731, 0.4729, 0.09642, 0.5125, 0.1362, 0.4989, 0.166, 0.504, 0.1588, 0.4643, 0.1164, 0.4593, 0.1244, 0.5125, 0.1362, 0.4661, 0.1128, 0.5058, 0.155, 0.5058, 0.155, 0.4661, 0.1128, 0.465, 0.1147, 0.5047, 0.1572, 0.4746, 0.2614, 0.435, 0.2471, 0.4311, 0.2966, 0.4707, 0.2994, 0.4707, 0.3085, 0.4311, 0.3086, 0.4335, 0.3866, 0.4731, 0.3771, 0.4824, 0.2034, 0.4924, 0.1779, 0.4527, 0.139, 0.4427, 0.1718, 0.504, 0.1588, 0.5047, 0.1572, 0.465, 0.1147, 0.4643, 0.1164, 0.4924, 0.1779, 0.4989, 0.166, 0.4593, 0.1244, 0.4527, 0.139, 0.4746, 0.2614, 0.4824, 0.2034, 0.4427, 0.1718, 0.435, 0.2471, 0.5298, 0.8495, 0.5238, 0.8109, 0.4841, 0.8779, 0.4901, 0.9214, 0.477, 0.4487, 0.4373, 0.4677, 0.443, 0.5489, 0.4827, 0.5202, 0.4827, 0.5202, 0.443, 0.5489, 0.4498, 0.6302, 0.4895, 0.592, 0.511, 0.7363, 0.4713, 0.7937, 0.4841, 0.8779, 0.5238, 0.8109, 0.4731, 0.3771, 0.4335, 0.3866, 0.4373, 0.4677, 0.477, 0.4487, 0.4895, 0.592, 0.4498, 0.6302, 0.46, 0.7117, 0.4997, 0.6639, 0.533, 0.8687, 0.4933, 0.9427, 0.4965, 0.9633, 0.5362, 0.8877, 0.533, 0.8687, 0.5298, 0.8495, 0.4901, 0.9214, 0.4933, 0.9427, 0.4997, 0.6639, 0.46, 0.7117, 0.4713, 0.7937, 0.511, 0.7363, 0.4707, 0.3085, 0.4707, 0.2994, 0.4311, 0.2966, 0.4311, 0.3086, 0.4729, 0.09642, 0.4661, 0.1128, 0.5125, 0.1362, 0.5362, 0.8877, 0.4965, 0.9633, 0.4991, 0.9849, 0.5388, 0.9084, 0.5174, 0.0583, 0.5174, 0.09295, 0.4775, 0.09232, 0.4783, 0.05881])
me_mesh_005.materials.append(mat_cowlmat)
me_mesh_005.materials.append(None)
me_mesh_005.use_remesh_preserve_volume = False
me_mesh_005.use_remesh_preserve_attributes = False
me_mesh_005.use_mirror_vertex_groups = False
me_mesh_005.update()
me_mesh_010 = bpy.data.meshes.new('Mesh.010')
me_mesh_010.from_pydata([(-0.2899, 0.2688, -0.02931), (-0.3247, 0.2164, -0.02923), (-0.366, 0.07498, -0.02936), (-0.4149, -0.07795, -0.02952), (-0.2619, 0.2906, -0.02945), (-0.3077, -0.1009, -0.5513), (-0.4019, -0.1843, -0.4156), (-0.3681, -0.1441, -0.5117), (-0.4393, -0.217, -0.1833), (-0.3395, -0.1206, -0.5433)], [], [(9, 0, 4), (1, 6, 2), (2, 6, 3), (7, 6, 1), (9, 7, 1), (0, 9, 1), (6, 8, 3), (9, 4, 5)])
me_mesh_010.polygons.foreach_set('use_smooth', [True] * 8)
_k = set([(0, 1), (0, 4), (1, 2), (2, 3)])
me_mesh_010.attributes.new('sharp_edge', 'BOOLEAN', 'EDGE').data.foreach_set('value', [ (min(e.vertices), max(e.vertices)) in _k for e in me_mesh_010.edges])
_uv = me_mesh_010.uv_layers.new(name='UVMap')
_uv.uv.foreach_set('vector', [0.6034, 0.6652, 0.7914, 0.8731, 0.7841, 0.8892, 0.7996, 0.8449, 0.6689, 0.6384, 0.8122, 0.7811, 0.8122, 0.7811, 0.6689, 0.6384, 0.8263, 0.7114, 0.6224, 0.6524, 0.6689, 0.6384, 0.7996, 0.8449, 0.6034, 0.6652, 0.6224, 0.6524, 0.7996, 0.8449, 0.7914, 0.8731, 0.6034, 0.6652, 0.7996, 0.8449, 0.6689, 0.6384, 0.7724, 0.6384, 0.8263, 0.7114, 0.6034, 0.6652, 0.7841, 0.8892, 0.5921, 0.6808])
me_mesh_010.materials.append(mat_glass)
me_mesh_010.materials.append(None)
me_mesh_010.use_remesh_preserve_volume = False
me_mesh_010.use_remesh_preserve_attributes = False
me_mesh_010.use_mirror_vertex_groups = False
me_mesh_010.update()
me_mesh_006 = bpy.data.meshes.new('Mesh.006')
me_mesh_006.from_pydata([(-0.2899, 0.2688, -0.02931), (-0.3247, 0.2164, -0.02923), (-0.366, 0.07498, -0.02936), (-0.4149, -0.07795, -0.02952), (-0.2619, 0.2906, -0.02945), (-0.3077, -0.1009, -0.5513), (-0.4019, -0.1843, -0.4156), (-0.3681, -0.1441, -0.5117), (-0.4393, -0.217, -0.1833), (-0.3395, -0.1206, -0.5433)], [], [(9, 0, 4), (1, 6, 2), (2, 6, 3), (7, 6, 1), (9, 7, 1), (0, 9, 1), (6, 8, 3), (9, 4, 5)])
me_mesh_006.polygons.foreach_set('use_smooth', [True] * 8)
_k = set([(0, 1), (0, 4), (1, 2), (2, 3)])
me_mesh_006.attributes.new('sharp_edge', 'BOOLEAN', 'EDGE').data.foreach_set('value', [ (min(e.vertices), max(e.vertices)) in _k for e in me_mesh_006.edges])
_uv = me_mesh_006.uv_layers.new(name='UVMap')
_uv.uv.foreach_set('vector', [0.6034, 0.6652, 0.7914, 0.8731, 0.7841, 0.8892, 0.7996, 0.8449, 0.6689, 0.6384, 0.8122, 0.7811, 0.8122, 0.7811, 0.6689, 0.6384, 0.8263, 0.7114, 0.6224, 0.6524, 0.6689, 0.6384, 0.7996, 0.8449, 0.6034, 0.6652, 0.6224, 0.6524, 0.7996, 0.8449, 0.7914, 0.8731, 0.6034, 0.6652, 0.7996, 0.8449, 0.6689, 0.6384, 0.7724, 0.6384, 0.8263, 0.7114, 0.6034, 0.6652, 0.7841, 0.8892, 0.5921, 0.6808])
me_mesh_006.materials.append(mat_glass)
me_mesh_006.materials.append(None)
me_mesh_006.use_remesh_preserve_volume = False
me_mesh_006.use_remesh_preserve_attributes = False
me_mesh_006.use_mirror_vertex_groups = False
me_mesh_006.update()
me_mesh_003 = bpy.data.meshes.new('Mesh.003')
me_mesh_003.from_pydata([(0.1561, 0.326, -0.02993), (0.0, 0.3415, -0.0301), (-0.2257, -0.06647, -0.5191), (-0.07222, -0.04132, -0.4904), (-0.1444, -0.05095, -0.5014), (-0.2934, -0.09162, -0.55), (-0.2478, 0.299, -0.0296), (-0.1561, 0.326, -0.02993), (0.2478, 0.299, -0.0296), (0.2934, -0.09162, -0.55), (0.1444, -0.05095, -0.5014), (0.07222, -0.04132, -0.4904), (0.2257, -0.06647, -0.5191)], [], [(0, 8, 12), (12, 8, 9), (12, 10, 0), (10, 1, 0), (10, 11, 1), (11, 3, 1), (3, 4, 1), (1, 4, 7), (4, 2, 7), (7, 2, 6), (2, 5, 6)])
me_mesh_003.polygons.foreach_set('use_smooth', [True] * 11)
_k = set([(0, 1), (0, 8), (1, 7), (6, 7)])
me_mesh_003.attributes.new('sharp_edge', 'BOOLEAN', 'EDGE').data.foreach_set('value', [ (min(e.vertices), max(e.vertices)) in _k for e in me_mesh_003.edges])
_uv = me_mesh_003.uv_layers.new(name='UVMap')
_uv.uv.foreach_set('vector', [0.436, 0.3583, 0.3977, 0.3638, 0.4076, 0.5664, 0.4076, 0.5664, 0.3977, 0.3638, 0.3799, 0.5797, 0.4076, 0.5664, 0.4408, 0.5586, 0.436, 0.3583, 0.4408, 0.5586, 0.5, 0.3551, 0.436, 0.3583, 0.4408, 0.5586, 0.4704, 0.5537, 0.5, 0.3551, 0.4704, 0.5537, 0.5296, 0.5537, 0.5, 0.3551, 0.5296, 0.5537, 0.5592, 0.5586, 0.5, 0.3551, 0.5, 0.3551, 0.5592, 0.5586, 0.564, 0.3583, 0.5592, 0.5586, 0.5924, 0.5664, 0.564, 0.3583, 0.564, 0.3583, 0.5924, 0.5664, 0.6023, 0.3638, 0.5924, 0.5664, 0.6201, 0.5797, 0.6023, 0.3638])
me_mesh_003.materials.append(mat_glass)
me_mesh_003.materials.append(None)
me_mesh_003.use_remesh_preserve_volume = False
me_mesh_003.use_remesh_preserve_attributes = False
me_mesh_003.use_mirror_vertex_groups = False
me_mesh_003.update()
me_cylinder_004_collider_002 = bpy.data.meshes.new('Cylinder_004.collider.002')
me_cylinder_004_collider_002.from_pydata([(-0.4769, -2.83, -0.9493), (0.0, -2.83, -0.6758), (-0.3838, -2.83, -1.168), (-0.4769, -2.83, -0.4023), (-0.2412, -2.83, -1.279), (-0.3838, -2.83, -0.184), (-0.2412, -2.83, -0.07216), (-0.08228, -2.83, -1.301), (0.08228, -2.83, -1.301), (0.2412, -2.83, -1.279), (0.3838, -2.83, -1.168), (0.4769, -2.83, -0.9493), (0.4769, -2.83, -0.4023), (0.3838, -2.83, -0.184), (0.2412, -2.83, -0.07216), (0.08228, -2.83, -0.05081), (-0.08228, -2.83, -0.05081), (0.3838, -2.83, -1.168), (0.4769, -0.9321, -0.9493), (0.3838, -0.9321, -1.168), (0.4769, -2.83, -0.9493), (0.4769, -0.9321, -0.4023), (0.4769, -2.83, -0.4023), (0.3838, -0.9321, -0.184), (0.3838, -2.83, -0.184), (0.2412, -2.83, -1.279), (0.2412, -0.9321, -1.279), (0.08228, -2.83, -1.301), (0.08228, -0.9321, -1.301), (0.2412, -0.9321, -0.07216), (0.2412, -2.83, -0.07216), (0.08228, -0.9321, -0.05081), (0.08228, -2.83, -0.05081), (-0.08228, -0.9321, -0.05081), (-0.08228, -2.83, -0.05081), (-0.2412, -0.9321, -0.07216), (-0.2412, -2.83, -0.07216), (-0.3838, -0.9321, -0.184), (-0.3838, -2.83, -0.184), (-0.4769, -0.9321, -0.4023), (-0.4769, -2.83, -0.4023), (-0.4769, -0.9321, -0.9493), (-0.4769, -2.83, -0.9493), (-0.3838, -0.9321, -1.168), (-0.3838, -2.83, -1.168), (-0.2412, -0.9321, -1.279), (-0.2412, -2.83, -1.279), (-0.08228, -0.9321, -1.301), (-0.08228, -2.83, -1.301), (0.08228, -0.9321, -1.301), (0.08228, -2.83, -1.301), (-0.08228, -0.9321, -0.05081), (-0.2412, -0.9321, -0.07216), (0.0, -0.9321, -0.6758), (0.08228, -0.9321, -0.05081), (-0.3838, -0.9321, -0.184), (-0.4769, -0.9321, -0.4023), (-0.4769, -0.9321, -0.9493), (0.2412, -0.9321, -0.07216), (0.3838, -0.9321, -0.184), (0.4769, -0.9321, -0.4023), (0.4769, -0.9321, -0.9493), (0.3838, -0.9321, -1.168), (0.2412, -0.9321, -1.279), (0.08228, -0.9321, -1.301), (-0.08228, -0.9321, -1.301), (-0.2412, -0.9321, -1.279), (-0.3838, -0.9321, -1.168)], [], [(0, 2, 1), (0, 1, 3), (4, 1, 2), (3, 1, 5), (5, 1, 6), (7, 1, 4), (8, 1, 7), (9, 1, 8), (10, 1, 9), (11, 1, 10), (12, 1, 11), (13, 1, 12), (14, 1, 13), (15, 1, 14), (16, 1, 15), (6, 1, 16), (19, 18, 17), (18, 20, 17), (18, 21, 20), (21, 22, 20), (21, 23, 22), (23, 24, 22), (19, 17, 25), (26, 19, 25), (26, 25, 27), (28, 26, 27), (23, 29, 24), (29, 30, 24), (29, 31, 30), (31, 32, 30), (31, 33, 32), (33, 34, 32), (33, 35, 34), (35, 36, 34), (35, 37, 36), (37, 38, 36), (37, 39, 38), (39, 40, 38), (39, 41, 40), (41, 42, 40), (41, 43, 42), (43, 44, 42), (43, 45, 44), (45, 46, 44), (45, 47, 46), (47, 48, 46), (47, 49, 48), (49, 50, 48), (53, 52, 51), (53, 51, 54), (53, 55, 52), (53, 56, 55), (53, 57, 56), (53, 54, 58), (53, 58, 59), (53, 59, 60), (53, 60, 61), (53, 61, 62), (53, 62, 63), (53, 63, 64), (53, 64, 65), (53, 65, 66), (53, 66, 67), (53, 67, 57)])
me_cylinder_004_collider_002.polygons.foreach_set('use_smooth', [True] * 64)
_uv = me_cylinder_004_collider_002.uv_layers.new(name='Cylinder_004.collider.UV')
_uv.uv.foreach_set('vector', [0.4114, 0.6649, 0.4431, 0.5906, 0.5737, 0.758, 0.4114, 0.6649, 0.5737, 0.758, 0.4114, 0.8511, 0.4916, 0.5525, 0.5737, 0.758, 0.4431, 0.5906, 0.4114, 0.8511, 0.5737, 0.758, 0.4431, 0.9255, 0.4431, 0.9255, 0.5737, 0.758, 0.4916, 0.9636, 0.5457, 0.5452, 0.5737, 0.758, 0.4916, 0.5525, 0.6017, 0.5452, 0.5737, 0.758, 0.5457, 0.5452, 0.6559, 0.5525, 0.5737, 0.758, 0.6017, 0.5452, 0.7044, 0.5906, 0.5737, 0.758, 0.6559, 0.5525, 0.7361, 0.6649, 0.5737, 0.758, 0.7044, 0.5906, 0.7361, 0.8511, 0.5737, 0.758, 0.7361, 0.6649, 0.7044, 0.9255, 0.5737, 0.758, 0.7361, 0.8511, 0.6559, 0.9636, 0.5737, 0.758, 0.7044, 0.9255, 0.6017, 0.9708, 0.5737, 0.758, 0.6559, 0.9636, 0.5457, 0.9708, 0.5737, 0.758, 0.6017, 0.9708, 0.4916, 0.9636, 0.5737, 0.758, 0.5457, 0.9708, 0.8794, 0.4183, 0.8265, 0.4183, 0.8793, 0.01661, 0.8265, 0.4183, 0.8265, 0.01661, 0.8793, 0.01661, 0.8265, 0.4183, 0.7107, 0.4183, 0.8265, 0.01661, 0.7107, 0.4183, 0.7107, 0.01661, 0.8265, 0.01661, 0.7107, 0.4183, 0.6579, 0.4183, 0.7107, 0.01661, 0.6579, 0.4183, 0.6579, 0.01661, 0.7107, 0.01661, 0.8794, 0.4183, 0.8793, 0.01661, 0.932, 0.01661, 0.932, 0.4183, 0.8794, 0.4183, 0.932, 0.01661, 0.932, 0.4183, 0.932, 0.01661, 0.9846, 0.01661, 0.9846, 0.4183, 0.932, 0.4183, 0.9846, 0.01661, 0.6579, 0.4183, 0.6052, 0.4183, 0.6579, 0.01661, 0.6052, 0.4183, 0.6052, 0.01661, 0.6579, 0.01661, 0.6052, 0.4183, 0.5526, 0.4183, 0.6052, 0.01661, 0.5526, 0.4183, 0.5526, 0.01661, 0.6052, 0.01661, 0.5526, 0.4183, 0.5, 0.4183, 0.5526, 0.01661, 0.5, 0.4183, 0.5, 0.01661, 0.5526, 0.01661, 0.5, 0.4183, 0.4474, 0.4183, 0.5, 0.01661, 0.4474, 0.4183, 0.4474, 0.01661, 0.5, 0.01661, 0.4474, 0.4183, 0.3947, 0.4183, 0.4474, 0.01661, 0.3947, 0.4183, 0.3947, 0.01661, 0.4474, 0.01661, 0.3947, 0.4183, 0.3419, 0.4183, 0.3947, 0.01661, 0.3419, 0.4183, 0.3419, 0.01661, 0.3947, 0.01661, 0.3419, 0.4183, 0.2261, 0.4183, 0.3419, 0.01661, 0.2261, 0.4183, 0.2261, 0.01661, 0.3419, 0.01661, 0.2261, 0.4183, 0.1733, 0.4183, 0.2261, 0.01661, 0.1733, 0.4183, 0.1733, 0.01661, 0.2261, 0.01661, 0.1733, 0.4183, 0.1206, 0.4183, 0.1733, 0.01661, 0.1206, 0.4183, 0.1206, 0.01661, 0.1733, 0.01661, 0.1206, 0.4183, 0.06799, 0.4183, 0.1206, 0.01661, 0.06799, 0.4183, 0.06799, 0.01661, 0.1206, 0.01661, 0.06799, 0.4183, 0.01537, 0.4183, 0.06799, 0.01661, 0.01537, 0.4183, 0.01537, 0.01661, 0.06799, 0.01661, 0.1937, 0.758, 0.2759, 0.9636, 0.2218, 0.9708, 0.1937, 0.758, 0.2218, 0.9708, 0.1657, 0.9708, 0.1937, 0.758, 0.3244, 0.9255, 0.2759, 0.9636, 0.1937, 0.758, 0.3561, 0.8511, 0.3244, 0.9255, 0.1937, 0.758, 0.3561, 0.6649, 0.3561, 0.8511, 0.1937, 0.758, 0.1657, 0.9708, 0.1116, 0.9636, 0.1937, 0.758, 0.1116, 0.9636, 0.06308, 0.9255, 0.1937, 0.758, 0.06308, 0.9255, 0.03138, 0.8511, 0.1937, 0.758, 0.03138, 0.8511, 0.03138, 0.6649, 0.1937, 0.758, 0.03138, 0.6649, 0.06308, 0.5906, 0.1937, 0.758, 0.06308, 0.5906, 0.1116, 0.5525, 0.1937, 0.758, 0.1116, 0.5525, 0.1657, 0.5452, 0.1937, 0.758, 0.1657, 0.5452, 0.2218, 0.5452, 0.1937, 0.758, 0.2218, 0.5452, 0.2759, 0.5525, 0.1937, 0.758, 0.2759, 0.5525, 0.3244, 0.5906, 0.1937, 0.758, 0.3244, 0.5906, 0.3561, 0.6649])
me_cylinder_004_collider_002.use_remesh_preserve_volume = False
me_cylinder_004_collider_002.use_remesh_preserve_attributes = False
me_cylinder_004_collider_002.use_mirror_vertex_groups = False
me_cylinder_004_collider_002.update()
me_cylinder_004_collider_001 = bpy.data.meshes.new('Cylinder_004.collider.001')
me_cylinder_004_collider_001.from_pydata([(-0.4769, -0.9478, -0.9493), (0.0, -0.9478, -0.6758), (-0.3838, -0.9478, -1.168), (-0.4769, -0.9478, -0.4023), (-0.2412, -0.9478, -1.279), (-0.3838, -0.9478, -0.184), (-0.2412, -0.9478, -0.07216), (-0.08228, -0.9478, -1.301), (0.08228, -0.9478, -1.301), (0.2412, -0.9478, -1.279), (0.3838, -0.9478, -1.168), (0.4769, -0.9478, -0.9493), (0.4769, -0.9478, -0.4023), (0.3838, -0.9478, -0.184), (0.2412, -0.9478, -0.07216), (0.08228, -0.9478, -0.05081), (-0.08228, -0.9478, -0.05081), (0.3838, -0.9478, -1.168), (0.4769, 0.9496, -0.9493), (0.3838, 0.9496, -1.168), (0.4769, -0.9478, -0.9493), (0.4769, 0.9496, -0.4023), (0.4769, -0.9478, -0.4023), (0.3838, 0.9496, -0.184), (0.3838, -0.9478, -0.184), (0.2412, -0.9478, -1.279), (0.2412, 0.9496, -1.279), (0.08228, -0.9478, -1.301), (0.08228, 0.9496, -1.301), (0.2412, 0.9496, -0.07216), (0.2412, -0.9478, -0.07216), (0.08228, 0.9496, -0.05081), (0.08228, -0.9478, -0.05081), (-0.08228, 0.9496, -0.05081), (-0.08228, -0.9478, -0.05081), (-0.2412, 0.9496, -0.07216), (-0.2412, -0.9478, -0.07216), (-0.3838, 0.9496, -0.184), (-0.3838, -0.9478, -0.184), (-0.4769, 0.9496, -0.4023), (-0.4769, -0.9478, -0.4023), (-0.4769, 0.9496, -0.9493), (-0.4769, -0.9478, -0.9493), (-0.3838, 0.9496, -1.168), (-0.3838, -0.9478, -1.168), (-0.2412, 0.9496, -1.279), (-0.2412, -0.9478, -1.279), (-0.08228, 0.9496, -1.301), (-0.08228, -0.9478, -1.301), (0.08228, 0.9496, -1.301), (0.08228, -0.9478, -1.301), (-0.08228, 0.9496, -0.05081), (-0.2412, 0.9496, -0.07216), (0.0, 0.9496, -0.6758), (0.08228, 0.9496, -0.05081), (-0.3838, 0.9496, -0.184), (-0.4769, 0.9496, -0.4023), (-0.4769, 0.9496, -0.9493), (0.2412, 0.9496, -0.07216), (0.3838, 0.9496, -0.184), (0.4769, 0.9496, -0.4023), (0.4769, 0.9496, -0.9493), (0.3838, 0.9496, -1.168), (0.2412, 0.9496, -1.279), (0.08228, 0.9496, -1.301), (-0.08228, 0.9496, -1.301), (-0.2412, 0.9496, -1.279), (-0.3838, 0.9496, -1.168)], [], [(0, 2, 1), (0, 1, 3), (4, 1, 2), (3, 1, 5), (5, 1, 6), (7, 1, 4), (8, 1, 7), (9, 1, 8), (10, 1, 9), (11, 1, 10), (12, 1, 11), (13, 1, 12), (14, 1, 13), (15, 1, 14), (16, 1, 15), (6, 1, 16), (19, 18, 17), (18, 20, 17), (18, 21, 20), (21, 22, 20), (21, 23, 22), (23, 24, 22), (19, 17, 25), (26, 19, 25), (26, 25, 27), (28, 26, 27), (23, 29, 24), (29, 30, 24), (29, 31, 30), (31, 32, 30), (31, 33, 32), (33, 34, 32), (33, 35, 34), (35, 36, 34), (35, 37, 36), (37, 38, 36), (37, 39, 38), (39, 40, 38), (39, 41, 40), (41, 42, 40), (41, 43, 42), (43, 44, 42), (43, 45, 44), (45, 46, 44), (45, 47, 46), (47, 48, 46), (47, 49, 48), (49, 50, 48), (53, 52, 51), (53, 51, 54), (53, 55, 52), (53, 56, 55), (53, 57, 56), (53, 54, 58), (53, 58, 59), (53, 59, 60), (53, 60, 61), (53, 61, 62), (53, 62, 63), (53, 63, 64), (53, 64, 65), (53, 65, 66), (53, 66, 67), (53, 67, 57)])
me_cylinder_004_collider_001.polygons.foreach_set('use_smooth', [True] * 64)
_uv = me_cylinder_004_collider_001.uv_layers.new(name='Cylinder_004.collider.UV')
_uv.uv.foreach_set('vector', [0.4114, 0.6649, 0.4431, 0.5906, 0.5737, 0.758, 0.4114, 0.6649, 0.5737, 0.758, 0.4114, 0.8511, 0.4916, 0.5525, 0.5737, 0.758, 0.4431, 0.5906, 0.4114, 0.8511, 0.5737, 0.758, 0.4431, 0.9255, 0.4431, 0.9255, 0.5737, 0.758, 0.4916, 0.9636, 0.5457, 0.5452, 0.5737, 0.758, 0.4916, 0.5525, 0.6017, 0.5452, 0.5737, 0.758, 0.5457, 0.5452, 0.6559, 0.5525, 0.5737, 0.758, 0.6017, 0.5452, 0.7044, 0.5906, 0.5737, 0.758, 0.6559, 0.5525, 0.7361, 0.6649, 0.5737, 0.758, 0.7044, 0.5906, 0.7361, 0.8511, 0.5737, 0.758, 0.7361, 0.6649, 0.7044, 0.9255, 0.5737, 0.758, 0.7361, 0.8511, 0.6559, 0.9636, 0.5737, 0.758, 0.7044, 0.9255, 0.6017, 0.9708, 0.5737, 0.758, 0.6559, 0.9636, 0.5457, 0.9708, 0.5737, 0.758, 0.6017, 0.9708, 0.4916, 0.9636, 0.5737, 0.758, 0.5457, 0.9708, 0.8794, 0.4183, 0.8265, 0.4183, 0.8793, 0.01661, 0.8265, 0.4183, 0.8265, 0.01661, 0.8793, 0.01661, 0.8265, 0.4183, 0.7107, 0.4183, 0.8265, 0.01661, 0.7107, 0.4183, 0.7107, 0.01661, 0.8265, 0.01661, 0.7107, 0.4183, 0.6579, 0.4183, 0.7107, 0.01661, 0.6579, 0.4183, 0.6579, 0.01661, 0.7107, 0.01661, 0.8794, 0.4183, 0.8793, 0.01661, 0.932, 0.01661, 0.932, 0.4183, 0.8794, 0.4183, 0.932, 0.01661, 0.932, 0.4183, 0.932, 0.01661, 0.9846, 0.01661, 0.9846, 0.4183, 0.932, 0.4183, 0.9846, 0.01661, 0.6579, 0.4183, 0.6052, 0.4183, 0.6579, 0.01661, 0.6052, 0.4183, 0.6052, 0.01661, 0.6579, 0.01661, 0.6052, 0.4183, 0.5526, 0.4183, 0.6052, 0.01661, 0.5526, 0.4183, 0.5526, 0.01661, 0.6052, 0.01661, 0.5526, 0.4183, 0.5, 0.4183, 0.5526, 0.01661, 0.5, 0.4183, 0.5, 0.01661, 0.5526, 0.01661, 0.5, 0.4183, 0.4474, 0.4183, 0.5, 0.01661, 0.4474, 0.4183, 0.4474, 0.01661, 0.5, 0.01661, 0.4474, 0.4183, 0.3947, 0.4183, 0.4474, 0.01661, 0.3947, 0.4183, 0.3947, 0.01661, 0.4474, 0.01661, 0.3947, 0.4183, 0.3419, 0.4183, 0.3947, 0.01661, 0.3419, 0.4183, 0.3419, 0.01661, 0.3947, 0.01661, 0.3419, 0.4183, 0.2261, 0.4183, 0.3419, 0.01661, 0.2261, 0.4183, 0.2261, 0.01661, 0.3419, 0.01661, 0.2261, 0.4183, 0.1733, 0.4183, 0.2261, 0.01661, 0.1733, 0.4183, 0.1733, 0.01661, 0.2261, 0.01661, 0.1733, 0.4183, 0.1206, 0.4183, 0.1733, 0.01661, 0.1206, 0.4183, 0.1206, 0.01661, 0.1733, 0.01661, 0.1206, 0.4183, 0.06799, 0.4183, 0.1206, 0.01661, 0.06799, 0.4183, 0.06799, 0.01661, 0.1206, 0.01661, 0.06799, 0.4183, 0.01537, 0.4183, 0.06799, 0.01661, 0.01537, 0.4183, 0.01537, 0.01661, 0.06799, 0.01661, 0.1937, 0.758, 0.2759, 0.9636, 0.2218, 0.9708, 0.1937, 0.758, 0.2218, 0.9708, 0.1657, 0.9708, 0.1937, 0.758, 0.3244, 0.9255, 0.2759, 0.9636, 0.1937, 0.758, 0.3561, 0.8511, 0.3244, 0.9255, 0.1937, 0.758, 0.3561, 0.6649, 0.3561, 0.8511, 0.1937, 0.758, 0.1657, 0.9708, 0.1116, 0.9636, 0.1937, 0.758, 0.1116, 0.9636, 0.06308, 0.9255, 0.1937, 0.758, 0.06308, 0.9255, 0.03138, 0.8511, 0.1937, 0.758, 0.03138, 0.8511, 0.03138, 0.6649, 0.1937, 0.758, 0.03138, 0.6649, 0.06308, 0.5906, 0.1937, 0.758, 0.06308, 0.5906, 0.1116, 0.5525, 0.1937, 0.758, 0.1116, 0.5525, 0.1657, 0.5452, 0.1937, 0.758, 0.1657, 0.5452, 0.2218, 0.5452, 0.1937, 0.758, 0.2218, 0.5452, 0.2759, 0.5525, 0.1937, 0.758, 0.2759, 0.5525, 0.3244, 0.5906, 0.1937, 0.758, 0.3244, 0.5906, 0.3561, 0.6649])
me_cylinder_004_collider_001.use_remesh_preserve_volume = False
me_cylinder_004_collider_001.use_remesh_preserve_attributes = False
me_cylinder_004_collider_001.use_mirror_vertex_groups = False
me_cylinder_004_collider_001.update()
me_plane = bpy.data.meshes.new('Plane')
me_plane.from_pydata([(-0.2772, -0.008031, 0.3638), (0.2772, -0.008031, 0.3638), (0.3722, 0.678, -0.1958), (0.2772, -0.6575, 0.5463), (-0.1534, -2.51, -0.1087), (-0.4942, -0.6575, -0.4391), (-0.3704, -2.073, -0.2014), (-0.4942, -0.008031, -0.3969), (-0.3722, 0.678, -0.1958), (-0.2772, -0.6575, 0.5463), (0.1534, -2.073, 0.2167), (-0.1534, -2.073, 0.2167), (0.1534, -2.51, -0.1087), (0.4942, -0.6575, -0.4391), (0.3704, -2.073, -0.2014), (0.4942, -0.008031, -0.3969)], [], [(7, 5, 0), (10, 12, 14), (0, 1, 2, 8), (1, 0, 9, 3), (3, 9, 11, 10), (10, 11, 4, 12), (11, 9, 5, 6), (11, 6, 4), (9, 0, 5), (0, 8, 7), (10, 14, 13, 3), (3, 13, 1), (15, 1, 13), (1, 15, 2), (13, 6, 5), (12, 4, 6), (12, 6, 14), (13, 7, 15), (7, 8, 2), (7, 13, 5), (7, 2, 15), (6, 13, 14)])
me_plane.use_remesh_preserve_volume = False
me_plane.use_remesh_preserve_attributes = False
me_plane.use_mirror_vertex_groups = False
me_plane.update()

# ---- objects
ob_frame_front_003 = bpy.data.objects.new('Frame_Front.003', me_mesh_009)
ob_frame_front_002 = bpy.data.objects.new('Frame_Front.002', me_mesh_008)
ob_frame_front_001 = bpy.data.objects.new('Frame_Front.001', me_mesh_007)
ob_canopy_main = bpy.data.objects.new('Canopy_Main', me_mesh)
ob_frame_front = bpy.data.objects.new('Frame_Front', me_mesh_001)
ob_frame_rear = bpy.data.objects.new('Frame_Rear', me_mesh_014)
ob_fuselage_adapter = bpy.data.objects.new('Fuselage_Adapter', me_mesh_005)
ob_canopy_left_001 = bpy.data.objects.new('Canopy_Left.001', me_mesh_010)
ob_canopy_left = bpy.data.objects.new('Canopy_Left', me_mesh_006)
ob_canopy_front = bpy.data.objects.new('Canopy_Front', me_mesh_003)
ob_cylinder_004_collider_001 = bpy.data.objects.new('Cylinder_004.collider.001', me_cylinder_004_collider_002)
ob_cylinder_004_collider = bpy.data.objects.new('Cylinder_004.collider', me_cylinder_004_collider_001)
ob_lamp = bpy.data.objects.new('Lamp', light_lamp)
ob_camera = bpy.data.objects.new('Camera', cam_camera)
ob_external_model = bpy.data.objects.new('External Model', None)
ob_collider = bpy.data.objects.new('Collider', me_plane)

# ---- transforms, parenting, visibility, modifiers, constraints
ob_frame_front_003.parent = ob_external_model
ob_frame_front_003.matrix_parent_inverse = Matrix(((1.0, 0.0, 0.0, 0.0), (0.0, 1.0, 0.0, 0.00792), (0.0, 0.0, 1.0, -0.004494), (0.0, 0.0, 0.0, 1.0)))
ob_frame_front_003.location = (-0.2239, 0.2286, 0.02818)
ob_frame_front_003.rotation_euler = (0.0, 0.0, 1.571)
ob_frame_front_003.scale = (0.3, 0.1165, 0.3)
ob_frame_front_003.lineart.crease_threshold = 0.0
_m = ob_frame_front_003.modifiers.new('EdgeSplit', 'EDGE_SPLIT')
_m.split_angle = 0.576
ob_frame_front_002.parent = ob_external_model
ob_frame_front_002.matrix_parent_inverse = Matrix(((1.0, 0.0, 0.0, 0.0), (0.0, 1.0, 0.0, 0.00792), (0.0, 0.0, 1.0, -0.004494), (0.0, 0.0, 0.0, 1.0)))
ob_frame_front_002.location = (-2.608e-08, 0.204, 0.04097)
ob_frame_front_002.rotation_euler = (0.0, 0.0, 1.571)
ob_frame_front_002.scale = (0.3, 0.1165, 0.3)
ob_frame_front_002.lineart.crease_threshold = 0.0
_m = ob_frame_front_002.modifiers.new('EdgeSplit', 'EDGE_SPLIT')
_m.split_angle = 0.576
ob_frame_front_001.parent = ob_external_model
ob_frame_front_001.matrix_parent_inverse = Matrix(((1.0, 0.0, 0.0, 0.0), (0.0, 1.0, 0.0, 0.00792), (0.0, 0.0, 1.0, -0.004494), (0.0, 0.0, 0.0, 1.0)))
ob_frame_front_001.location = (-5.219e-09, 0.2673, 0.009628)
ob_frame_front_001.rotation_euler = (1.571, -0.0, 0.0)
ob_frame_front_001.lineart.crease_threshold = 0.0
_m = ob_frame_front_001.modifiers.new('EdgeSplit', 'EDGE_SPLIT')
ob_canopy_main.parent = ob_external_model
ob_canopy_main.matrix_parent_inverse = Matrix(((1.0, 0.0, 0.0, 0.0), (0.0, 1.0, 0.0, 0.00792), (0.0, 0.0, 1.0, -0.004494), (0.0, 0.0, 0.0, 1.0)))
ob_canopy_main.location = (0.0, -2.156, -0.6408)
ob_canopy_main.rotation_euler = (1.571, 0.0, 0.0)
ob_canopy_main.hide_viewport = True
ob_canopy_main.lineart.crease_threshold = 0.0
ob_frame_front.parent = ob_external_model
ob_frame_front.matrix_parent_inverse = Matrix(((1.0, 0.0, 0.0, 0.0), (0.0, 1.0, 0.0, 0.00792), (0.0, 0.0, 1.0, -0.004494), (0.0, 0.0, 0.0, 1.0)))
ob_frame_front.location = (-5.219e-09, 0.2673, 0.009628)
ob_frame_front.rotation_euler = (1.571, -0.0, 0.0)
ob_frame_front.lineart.crease_threshold = 0.0
_m = ob_frame_front.modifiers.new('EdgeSplit', 'EDGE_SPLIT')
ob_frame_rear.parent = ob_external_model
ob_frame_rear.matrix_parent_inverse = Matrix(((1.0, 0.0, 0.0, 0.0), (0.0, 1.0, 0.0, 0.00792), (0.0, 0.0, 1.0, -0.004494), (0.0, 0.0, 0.0, 1.0)))
ob_frame_rear.location = (0.0, -2.156, -0.6408)
ob_frame_rear.rotation_euler = (1.571, 0.0, 0.0)
ob_frame_rear.lineart.crease_threshold = 0.0
_m = ob_frame_rear.modifiers.new('EdgeSplit', 'EDGE_SPLIT')
ob_fuselage_adapter.parent = ob_external_model
ob_fuselage_adapter.matrix_parent_inverse = Matrix(((1.0, 0.0, 0.0, 0.0), (0.0, 1.0, 0.0, 0.00792), (0.0, 0.0, 1.0, -0.004494), (0.0, 0.0, 0.0, 1.0)))
ob_fuselage_adapter.location = (0.0, 0.0, 0.0)
ob_fuselage_adapter.rotation_euler = (1.571, 0.0, 0.0)
ob_fuselage_adapter.lineart.crease_threshold = 0.0
_m = ob_fuselage_adapter.modifiers.new('EdgeSplit', 'EDGE_SPLIT')
ob_canopy_left_001.parent = ob_external_model
ob_canopy_left_001.matrix_parent_inverse = Matrix(((1.0, 0.0, 0.0, 0.0), (0.0, 1.0, 0.0, 0.00792), (0.0, 0.0, 1.0, -0.004494), (0.0, 0.0, 0.0, 1.0)))
ob_canopy_left_001.location = (-0.003, 0.0, -0.003)
ob_canopy_left_001.rotation_euler = (1.571, -0.0, 0.0)
ob_canopy_left_001.scale = (-1.0, 1.0, 1.0)
ob_canopy_left_001.hide_viewport = True
ob_canopy_left_001.lineart.crease_threshold = 0.0
_m = ob_canopy_left_001.modifiers.new('EdgeSplit', 'EDGE_SPLIT')
ob_canopy_left.parent = ob_external_model
ob_canopy_left.matrix_parent_inverse = Matrix(((1.0, 0.0, 0.0, 0.0), (0.0, 1.0, 0.0, 0.00792), (0.0, 0.0, 1.0, -0.004494), (0.0, 0.0, 0.0, 1.0)))
ob_canopy_left.location = (0.003, 0.0, -0.003)
ob_canopy_left.rotation_euler = (1.571, -0.0, 0.0)
ob_canopy_left.hide_viewport = True
ob_canopy_left.lineart.crease_threshold = 0.0
_m = ob_canopy_left.modifiers.new('EdgeSplit', 'EDGE_SPLIT')
ob_canopy_front.parent = ob_external_model
ob_canopy_front.matrix_parent_inverse = Matrix(((1.0, 0.0, 0.0, 0.0), (0.0, 1.0, 0.0, 0.00792), (0.0, 0.0, 1.0, -0.004494), (0.0, 0.0, 0.0, 1.0)))
ob_canopy_front.location = (0.0, 0.0, -0.005)
ob_canopy_front.rotation_euler = (1.571, -0.0, 0.0)
ob_canopy_front.hide_viewport = True
ob_canopy_front.lineart.crease_threshold = 0.0
_m = ob_canopy_front.modifiers.new('EdgeSplit', 'EDGE_SPLIT')
ob_cylinder_004_collider_001.location = (0.0, 0.0, -3.71)
ob_cylinder_004_collider_001.lineart.crease_threshold = 0.0
ob_cylinder_004_collider.location = (0.0, 0.0, -3.706)
ob_cylinder_004_collider.lineart.crease_threshold = 0.0
ob_lamp.location = (4.076, 1.005, 5.904)
ob_lamp.rotation_euler = (0.6503, 0.05522, 1.866)
ob_lamp.lock_rotations_4d = False
ob_lamp.empty_display_type = 'ARROWS'
ob_lamp.color = (0.0, 0.0, 0.0, 0.0)
ob_lamp.lineart.crease_threshold = 0.0
ob_camera.location = (7.481, -6.508, 5.344)
ob_camera.rotation_euler = (1.109, 0.01082, 0.8149)
ob_camera.lock_rotations_4d = False
ob_camera.empty_display_type = 'ARROWS'
ob_camera.color = (0.0, 0.0, 0.0, 0.0)
ob_camera.display_type = 'WIRE'
ob_camera.lineart.crease_threshold = 0.0
ob_external_model.location = (0.0, -0.00792, 0.004494)
ob_external_model.empty_image_offset = (0.0, 0.0)
ob_external_model.lineart.crease_threshold = 0.0
ob_collider.parent = ob_external_model
ob_collider.matrix_parent_inverse = Matrix(((1.0, 0.0, 0.0, 0.0), (0.0, 1.0, 0.0, 0.00792), (0.0, 0.0, 1.0, -0.004494), (0.0, 0.0, 0.0, 1.0)))
ob_collider.location = (0.0, -0.00792, 0.004494)
ob_collider.hide_viewport = True
ob_collider.lineart.crease_threshold = 0.0

# ---- collection membership
col_collection_1.objects.link(ob_frame_front_003)
col_collection_1.objects.link(ob_frame_front_002)
col_collection_1.objects.link(ob_frame_front_001)
col_collection_1.objects.link(ob_canopy_main)
col_collection_1.objects.link(ob_frame_front)
col_collection_1.objects.link(ob_frame_rear)
col_collection_1.objects.link(ob_fuselage_adapter)
col_collection_1.objects.link(ob_canopy_left_001)
col_collection_1.objects.link(ob_canopy_left)
col_collection_1.objects.link(ob_canopy_front)
col_collection_1.objects.link(ob_cylinder_004_collider_001)
col_collection_1.objects.link(ob_cylinder_004_collider)
col_collection_1.objects.link(ob_lamp)
col_collection_1.objects.link(ob_camera)
col_collection_4.objects.link(ob_external_model)
col_collection_4.objects.link(ob_collider)
col_collection_4.objects.link(ob_cylinder_004_collider_001)
col_collection_4.objects.link(ob_cylinder_004_collider)

# ---- scene / render settings (as saved in the file)
scene.camera = ob_camera
scene.frame_start = 1; scene.frame_end = 250; scene.frame_set(26)
scene.render.engine = 'BLENDER_EEVEE_NEXT'
scene.render.resolution_percentage = 50
scene.render.dither_intensity = 0.0
scene.cycles.use_denoising = False
scene.cycles.samples = 10
scene.cycles.sampling_pattern = 'TABULATED_SOBOL'
scene.cycles.light_sampling_threshold = 0.0
scene.cycles.use_adaptive_sampling = False
scene.cycles.use_light_tree = False
scene.cycles.blur_glossy = 0.0
scene.cycles.pixel_filter_type = 'GAUSSIAN'
scene.cycles.sample_clamp_indirect = 0.0
scene.view_settings.view_transform = 'Standard'
bpy.context.view_layer.update()
